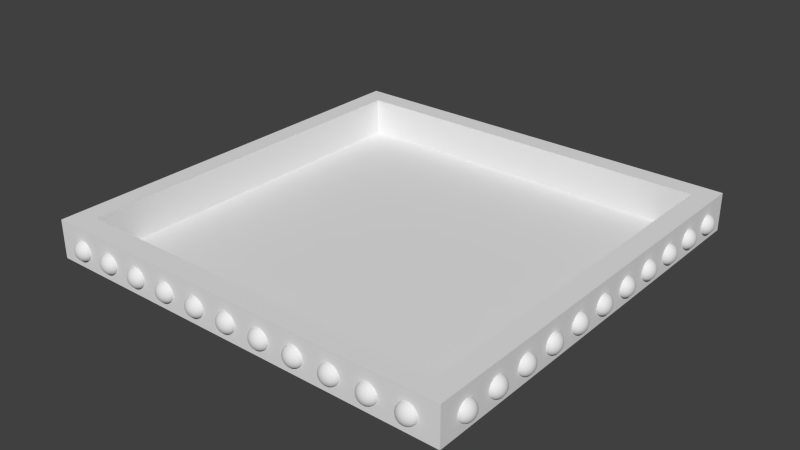 # Source: BedFrame.blend  (saved by Blender 2.73.0; exported with 4.5.12 LTS)
import bpy
from mathutils import Matrix  # noqa: F401  (used for matrix-valued properties, if any)

bpy.ops.wm.read_factory_settings(use_empty=True)
scene = bpy.context.scene
scene.name = 'Scene'

# ---- collections
col_collection_1 = bpy.data.collections.new('Collection 1'); scene.collection.children.link(col_collection_1)

# ---- world
world_world = bpy.data.worlds.new('World'); scene.world = world_world
world_world.color = (0.05088, 0.05088, 0.05088)
world_world.use_sun_shadow = False
world_world.sun_shadow_jitter_overblur = 0.0
world_world.cycles.sampling_method = 'MANUAL'
world_world.cycles.sample_map_resolution = 256

# ---- meshes
me_sphere_003 = bpy.data.meshes.new('Sphere.003')
me_sphere_003.from_pydata([(-0.9808, 0.0, 0.1951), (-1.0, 0.0, 7.55e-08), (-0.9808, 0.0, -0.1951), (-0.9239, 0.0, -0.3827), (-0.8315, 0.0, -0.5556), (-0.7071, 0.0, -0.7071), (-0.5556, 0.0, -0.8315), (-0.3827, 0.0, -0.9239), (-0.1951, 0.0, -0.9808), (-0.9619, 0.1913, 0.1951), (-0.9808, 0.1951, 7.55e-08), (-0.9619, 0.1913, -0.1951), (-0.9061, 0.1802, -0.3827), (-0.8155, 0.1622, -0.5556), (-0.6935, 0.1379, -0.7071), (-0.5449, 0.1084, -0.8315), (-0.3753, 0.07466, -0.9239), (-0.1913, 0.03806, -0.9808), (-0.9061, 0.3753, 0.1951), (-0.9239, 0.3827, 7.55e-08), (-0.9061, 0.3753, -0.1951), (-0.8536, 0.3536, -0.3827), (-0.7682, 0.3182, -0.5556), (-0.6533, 0.2706, -0.7071), (-0.5133, 0.2126, -0.8315), (-0.3536, 0.1464, -0.9239), (-0.1802, 0.07466, -0.9808), (-0.8155, 0.5449, 0.1951), (-0.8315, 0.5556, 7.55e-08), (-0.8155, 0.5449, -0.1951), (-0.7682, 0.5133, -0.3827), (-0.6913, 0.4619, -0.5556), (-0.5879, 0.3928, -0.7071), (-0.4619, 0.3087, -0.8315), (-0.3182, 0.2126, -0.9239), (-0.1622, 0.1084, -0.9808), (-0.6935, 0.6935, 0.1951), (-0.7071, 0.7071, 7.55e-08), (-0.6935, 0.6935, -0.1951), (-0.6533, 0.6533, -0.3827), (-0.5879, 0.5879, -0.5556), (-0.5, 0.5, -0.7071), (-0.3928, 0.3928, -0.8315), (-0.2706, 0.2706, -0.9239), (-0.1379, 0.1379, -0.9808), (-0.5449, 0.8155, 0.1951), (-0.5556, 0.8315, 7.55e-08), (-0.5449, 0.8155, -0.1951), (-0.5133, 0.7682, -0.3827), (-0.4619, 0.6913, -0.5556), (-0.3928, 0.5879, -0.7071), (-0.3087, 0.4619, -0.8315), (-0.2126, 0.3182, -0.9239), (-0.1084, 0.1622, -0.9808), (-0.3753, 0.9061, 0.1951), (-0.3827, 0.9239, 7.55e-08), (-0.3753, 0.9061, -0.1951), (-0.3536, 0.8536, -0.3827), (-0.3182, 0.7682, -0.5556), (-0.2706, 0.6533, -0.7071), (-0.2126, 0.5133, -0.8315), (-0.1464, 0.3536, -0.9239), (-0.07466, 0.1802, -0.9808), (-0.1913, 0.9619, 0.1951), (-0.1951, 0.9808, 7.55e-08), (-0.1913, 0.9619, -0.1951), (-0.1802, 0.9061, -0.3827), (-0.1622, 0.8155, -0.5556), (-0.1379, 0.6935, -0.7071), (-0.1084, 0.5449, -0.8315), (-0.07466, 0.3753, -0.9239), (-0.03806, 0.1913, -0.9808), (3.937e-07, 0.9808, 0.1951), (3.788e-07, 1.0, 7.55e-08), (3.937e-07, 0.9808, -0.1951), (2.298e-07, 0.9239, -0.3827), (3.341e-07, 0.8315, -0.5556), (3.192e-07, 0.7071, -0.7071), (3.415e-07, 0.5556, -0.8315), (3.043e-07, 0.3827, -0.9239), (3.08e-07, 0.1951, -0.9808), (0.1913, 0.9619, 0.1951), (0.1951, 0.9808, 7.55e-08), (0.1913, 0.9619, -0.1951), (0.1802, 0.9061, -0.3827), (0.1622, 0.8155, -0.5556), (0.138, 0.6935, -0.7071), (0.1084, 0.5449, -0.8315), (0.07466, 0.3753, -0.9239), (0.03806, 0.1913, -0.9808), (0.3753, 0.9061, 0.1951), (0.3827, 0.9239, 7.55e-08), (0.3753, 0.9061, -0.1951), (0.3536, 0.8536, -0.3827), (0.3182, 0.7682, -0.5556), (0.2706, 0.6533, -0.7071), (0.2126, 0.5133, -0.8315), (0.1464, 0.3536, -0.9239), (0.07466, 0.1802, -0.9808), (0.5449, 0.8155, 0.1951), (0.5556, 0.8315, 7.55e-08), (0.5449, 0.8155, -0.1951), (0.5133, 0.7682, -0.3827), (0.4619, 0.6913, -0.5556), (0.3928, 0.5879, -0.7071), (0.3087, 0.4619, -0.8315), (0.2126, 0.3182, -0.9239), (0.1084, 0.1622, -0.9808), (0.6935, 0.6935, 0.1951), (0.7071, 0.7071, 7.55e-08), (0.6935, 0.6935, -0.1951), (0.6533, 0.6533, -0.3827), (0.5879, 0.5879, -0.5556), (0.5, 0.5, -0.7071), (0.3928, 0.3928, -0.8315), (0.2706, 0.2706, -0.9239), (0.138, 0.1379, -0.9808), (0.8155, 0.5449, 0.1951), (0.8315, 0.5556, 7.55e-08), (0.8155, 0.5449, -0.1951), (0.7682, 0.5133, -0.3827), (0.6913, 0.4619, -0.5556), (0.5879, 0.3928, -0.7071), (0.4619, 0.3087, -0.8315), (0.3182, 0.2126, -0.9239), (0.1622, 0.1084, -0.9808), (0.9061, 0.3753, 0.1951), (0.9239, 0.3827, 7.55e-08), (0.9061, 0.3753, -0.1951), (0.8536, 0.3536, -0.3827), (0.7682, 0.3182, -0.5556), (0.6533, 0.2706, -0.7071), (0.5133, 0.2126, -0.8315), (0.3536, 0.1464, -0.9239), (0.1802, 0.07466, -0.9808), (0.9619, 0.1913, 0.1951), (0.9808, 0.1951, 7.55e-08), (0.9619, 0.1913, -0.1951), (0.9061, 0.1802, -0.3827), (0.8155, 0.1622, -0.5556), (0.6935, 0.1379, -0.7071), (0.5449, 0.1084, -0.8315), (0.3753, 0.07466, -0.9239), (0.1913, 0.03806, -0.9808), (0.9808, -8.544e-08, 0.1951), (1.0, -1.003e-07, 7.55e-08), (0.9808, -8.544e-08, -0.1951), (0.9239, 6.357e-08, -0.3827), (0.8315, -8.544e-08, -0.5556), (0.7071, -2.584e-08, -0.7071), (0.5556, -1.094e-08, -0.8315), (0.3827, 3.964e-09, -0.9239), (0.1951, 3.964e-09, -0.9808), (0.9619, -0.1913, 0.1951), (0.9808, -0.1951, 7.55e-08), (0.9619, -0.1913, -0.1951), (0.9061, -0.1802, -0.3827), (0.8155, -0.1622, -0.5556), (0.6935, -0.1379, -0.7071), (0.5449, -0.1084, -0.8315), (0.3753, -0.07466, -0.9239), (0.1913, -0.03806, -0.9808), (0.9061, -0.3753, 0.1951), (0.9239, -0.3827, 7.55e-08), (0.9061, -0.3753, -0.1951), (0.8536, -0.3536, -0.3827), (0.7682, -0.3182, -0.5556), (0.6533, -0.2706, -0.7071), (0.5133, -0.2126, -0.8315), (0.3536, -0.1464, -0.9239), (0.1802, -0.07466, -0.9808), (0.8155, -0.5449, 0.1951), (0.8315, -0.5556, 7.55e-08), (0.8155, -0.5449, -0.1951), (0.7682, -0.5133, -0.3827), (0.6913, -0.4619, -0.5556), (0.5879, -0.3928, -0.7071), (0.4619, -0.3087, -0.8315), (0.3182, -0.2126, -0.9239), (0.1622, -0.1084, -0.9808), (0.6935, -0.6935, 0.1951), (0.7071, -0.7071, 7.55e-08), (0.6935, -0.6935, -0.1951), (0.6533, -0.6533, -0.3827), (0.5879, -0.5879, -0.5556), (0.5, -0.5, -0.7071), (0.3928, -0.3928, -0.8315), (0.2706, -0.2706, -0.9239), (0.1379, -0.1379, -0.9808), (0.5449, -0.8155, 0.1951), (0.5556, -0.8315, 7.55e-08), (0.5449, -0.8155, -0.1951), (0.5133, -0.7682, -0.3827), (0.4619, -0.6913, -0.5556), (0.3928, -0.5879, -0.7071), (0.3087, -0.4619, -0.8315), (0.2126, -0.3182, -0.9239), (0.1084, -0.1622, -0.9808), (3.258e-07, 0.0, -1.0), (0.3753, -0.9061, 0.1951), (0.3827, -0.9239, 7.55e-08), (0.3753, -0.9061, -0.1951), (0.3536, -0.8536, -0.3827), (0.3182, -0.7682, -0.5556), (0.2706, -0.6533, -0.7071), (0.2126, -0.5133, -0.8315), (0.1464, -0.3536, -0.9239), (0.07466, -0.1802, -0.9808), (0.1913, -0.9619, 0.1951), (0.1951, -0.9808, 7.55e-08), (0.1913, -0.9619, -0.1951), (0.1802, -0.9061, -0.3827), (0.1622, -0.8155, -0.5556), (0.1379, -0.6935, -0.7071), (0.1084, -0.5449, -0.8315), (0.07466, -0.3753, -0.9239), (0.03806, -0.1913, -0.9808), (9.567e-08, -0.9808, 0.1951), (1.404e-07, -1.0, 7.55e-08), (9.567e-08, -0.9808, -0.1951), (3.192e-07, -0.9239, -0.3827), (1.404e-07, -0.8315, -0.5556), (1.851e-07, -0.7071, -0.7071), (2.596e-07, -0.5556, -0.8315), (2.521e-07, -0.3827, -0.9239), (3.155e-07, -0.1951, -0.9808), (-0.1913, -0.9619, 0.1951), (-0.1951, -0.9808, 7.55e-08), (-0.1913, -0.9619, -0.1951), (-0.1802, -0.9061, -0.3827), (-0.1622, -0.8155, -0.5556), (-0.1379, -0.6935, -0.7071), (-0.1084, -0.5449, -0.8315), (-0.07466, -0.3753, -0.9239), (-0.03806, -0.1913, -0.9808), (-0.3753, -0.9061, 0.1951), (-0.3827, -0.9239, 7.55e-08), (-0.3753, -0.9061, -0.1951), (-0.3536, -0.8536, -0.3827), (-0.3182, -0.7682, -0.5556), (-0.2706, -0.6533, -0.7071), (-0.2126, -0.5133, -0.8315), (-0.1464, -0.3536, -0.9239), (-0.07466, -0.1802, -0.9808), (-0.5449, -0.8155, 0.1951), (-0.5556, -0.8315, 7.55e-08), (-0.5449, -0.8155, -0.1951), (-0.5133, -0.7682, -0.3827), (-0.4619, -0.6913, -0.5556), (-0.3928, -0.5879, -0.7071), (-0.3087, -0.4619, -0.8315), (-0.2126, -0.3182, -0.9239), (-0.1084, -0.1622, -0.9808), (-0.6935, -0.6935, 0.1951), (-0.7071, -0.7071, 7.55e-08), (-0.6935, -0.6935, -0.1951), (-0.6533, -0.6533, -0.3827), (-0.5879, -0.5879, -0.5556), (-0.5, -0.5, -0.7071), (-0.3928, -0.3928, -0.8315), (-0.2706, -0.2706, -0.9239), (-0.1379, -0.1379, -0.9808), (-0.8155, -0.5449, 0.1951), (-0.8315, -0.5556, 7.55e-08), (-0.8155, -0.5449, -0.1951), (-0.7682, -0.5133, -0.3827), (-0.6913, -0.4619, -0.5556), (-0.5879, -0.3928, -0.7071), (-0.4619, -0.3087, -0.8315), (-0.3182, -0.2126, -0.9239), (-0.1622, -0.1084, -0.9808), (-0.9061, -0.3753, 0.1951), (-0.9239, -0.3827, 7.55e-08), (-0.9061, -0.3753, -0.1951), (-0.8536, -0.3536, -0.3827), (-0.7682, -0.3182, -0.5556), (-0.6533, -0.2706, -0.7071), (-0.5133, -0.2126, -0.8315), (-0.3536, -0.1464, -0.9239), (-0.1802, -0.07466, -0.9808), (-0.9619, -0.1913, 0.1951), (-0.9808, -0.1951, 7.55e-08), (-0.9619, -0.1913, -0.1951), (-0.9061, -0.1802, -0.3827), (-0.8155, -0.1622, -0.5556), (-0.6935, -0.1379, -0.7071), (-0.5449, -0.1084, -0.8315), (-0.3753, -0.07466, -0.9239), (-0.1913, -0.03806, -0.9808), (0.2043, -0.6734, -0.7071), (0.2402, -0.7918, -0.5556), (0.2669, -0.8798, -0.3827), (0.2833, -0.934, -0.1951), (0.2889, -0.9523, 7.55e-08), (0.2833, -0.934, 0.1951), (0.05636, -0.1858, -0.9808), (0.1106, -0.3644, -0.9239), (0.1605, -0.5291, -0.8315)], [], [(8, 7, 16, 17), (6, 5, 14, 15), (4, 3, 12, 13), (2, 1, 10, 11), (7, 6, 15, 16), (5, 4, 13, 14), (3, 2, 11, 12), (1, 0, 9, 10), (14, 13, 22, 23), (12, 11, 20, 21), (10, 9, 18, 19), (17, 16, 25, 26), (15, 14, 23, 24), (13, 12, 21, 22), (11, 10, 19, 20), (16, 15, 24, 25), (23, 22, 31, 32), (21, 20, 29, 30), (19, 18, 27, 28), (26, 25, 34, 35), (24, 23, 32, 33), (22, 21, 30, 31), (20, 19, 28, 29), (25, 24, 33, 34), (32, 31, 40, 41), (30, 29, 38, 39), (28, 27, 36, 37), (35, 34, 43, 44), (33, 32, 41, 42), (31, 30, 39, 40), (29, 28, 37, 38), (34, 33, 42, 43), (41, 40, 49, 50), (39, 38, 47, 48), (37, 36, 45, 46), (44, 43, 52, 53), (42, 41, 50, 51), (40, 39, 48, 49), (38, 37, 46, 47), (43, 42, 51, 52), (50, 49, 58, 59), (48, 47, 56, 57), (46, 45, 54, 55), (53, 52, 61, 62), (51, 50, 59, 60), (49, 48, 57, 58), (47, 46, 55, 56), (52, 51, 60, 61), (59, 58, 67, 68), (57, 56, 65, 66), (55, 54, 63, 64), (62, 61, 70, 71), (60, 59, 68, 69), (58, 57, 66, 67), (56, 55, 64, 65), (61, 60, 69, 70), (68, 67, 76, 77), (66, 65, 74, 75), (64, 63, 72, 73), (71, 70, 79, 80), (69, 68, 77, 78), (67, 66, 75, 76), (65, 64, 73, 74), (70, 69, 78, 79), (77, 76, 85, 86), (75, 74, 83, 84), (73, 72, 81, 82), (80, 79, 88, 89), (78, 77, 86, 87), (76, 75, 84, 85), (74, 73, 82, 83), (79, 78, 87, 88), (86, 85, 94, 95), (84, 83, 92, 93), (82, 81, 90, 91), (89, 88, 97, 98), (87, 86, 95, 96), (85, 84, 93, 94), (83, 82, 91, 92), (88, 87, 96, 97), (95, 94, 103, 104), (93, 92, 101, 102), (91, 90, 99, 100), (98, 97, 106, 107), (96, 95, 104, 105), (94, 93, 102, 103), (92, 91, 100, 101), (97, 96, 105, 106), (104, 103, 112, 113), (102, 101, 110, 111), (100, 99, 108, 109), (107, 106, 115, 116), (105, 104, 113, 114), (103, 102, 111, 112), (101, 100, 109, 110), (106, 105, 114, 115), (113, 112, 121, 122), (111, 110, 119, 120), (109, 108, 117, 118), (116, 115, 124, 125), (114, 113, 122, 123), (112, 111, 120, 121), (110, 109, 118, 119), (115, 114, 123, 124), (122, 121, 130, 131), (120, 119, 128, 129), (118, 117, 126, 127), (125, 124, 133, 134), (123, 122, 131, 132), (121, 120, 129, 130), (119, 118, 127, 128), (124, 123, 132, 133), (131, 130, 139, 140), (129, 128, 137, 138), (134, 133, 142, 143), (132, 131, 140, 141), (130, 129, 138, 139), (128, 127, 136, 137), (133, 132, 141, 142), (140, 139, 148, 149), (138, 137, 146, 147), (143, 142, 151, 152), (141, 140, 149, 150), (139, 138, 147, 148), (137, 136, 145, 146), (142, 141, 150, 151), (149, 148, 157, 158), (147, 146, 155, 156), (145, 144, 153, 154), (152, 151, 160, 161), (150, 149, 158, 159), (148, 147, 156, 157), (146, 145, 154, 155), (151, 150, 159, 160), (158, 157, 166, 167), (156, 155, 164, 165), (154, 153, 162, 163), (161, 160, 169, 170), (159, 158, 167, 168), (157, 156, 165, 166), (155, 154, 163, 164), (160, 159, 168, 169), (167, 166, 175, 176), (165, 164, 173, 174), (163, 162, 171, 172), (170, 169, 178, 179), (168, 167, 176, 177), (166, 165, 174, 175), (164, 163, 172, 173), (169, 168, 177, 178), (176, 175, 184, 185), (174, 173, 182, 183), (172, 171, 180, 181), (179, 178, 187, 188), (177, 176, 185, 186), (175, 174, 183, 184), (173, 172, 181, 182), (178, 177, 186, 187), (185, 184, 193, 194), (183, 182, 191, 192), (181, 180, 189, 190), (188, 187, 196, 197), (186, 185, 194, 195), (184, 183, 192, 193), (182, 181, 190, 191), (187, 186, 195, 196), (194, 193, 203, 204), (192, 191, 201, 202), (190, 189, 199, 200), (197, 196, 206, 207), (195, 194, 204, 205), (193, 192, 202, 203), (191, 190, 200, 201), (196, 195, 205, 206), (289, 290, 212, 213), (291, 292, 210, 211), (293, 294, 208, 209), (295, 296, 215, 216), (297, 289, 213, 214), (290, 291, 211, 212), (292, 293, 209, 210), (296, 297, 214, 215), (213, 212, 221, 222), (211, 210, 219, 220), (209, 208, 217, 218), (216, 215, 224, 225), (214, 213, 222, 223), (212, 211, 220, 221), (210, 209, 218, 219), (215, 214, 223, 224), (222, 221, 230, 231), (220, 219, 228, 229), (218, 217, 226, 227), (225, 224, 233, 234), (223, 222, 231, 232), (221, 220, 229, 230), (219, 218, 227, 228), (224, 223, 232, 233), (231, 230, 239, 240), (229, 228, 237, 238), (227, 226, 235, 236), (234, 233, 242, 243), (232, 231, 240, 241), (230, 229, 238, 239), (228, 227, 236, 237), (233, 232, 241, 242), (240, 239, 248, 249), (238, 237, 246, 247), (236, 235, 244, 245), (243, 242, 251, 252), (241, 240, 249, 250), (239, 238, 247, 248), (237, 236, 245, 246), (242, 241, 250, 251), (249, 248, 257, 258), (247, 246, 255, 256), (245, 244, 253, 254), (252, 251, 260, 261), (250, 249, 258, 259), (248, 247, 256, 257), (246, 245, 254, 255), (251, 250, 259, 260), (258, 257, 266, 267), (256, 255, 264, 265), (254, 253, 262, 263), (261, 260, 269, 270), (259, 258, 267, 268), (257, 256, 265, 266), (255, 254, 263, 264), (260, 259, 268, 269), (267, 266, 275, 276), (265, 264, 273, 274), (263, 262, 271, 272), (270, 269, 278, 279), (268, 267, 276, 277), (266, 265, 274, 275), (264, 263, 272, 273), (269, 268, 277, 278), (276, 275, 284, 285), (274, 273, 282, 283), (272, 271, 280, 281), (0, 280, 271, 262, 253, 244, 235, 226, 217, 208, 294, 199, 189, 180, 171, 162, 153, 144, 135, 126, 117, 108, 99, 90, 81, 72, 63, 54, 45, 36, 27, 18, 9), (279, 278, 287, 288), (277, 276, 285, 286), (275, 274, 283, 284), (273, 272, 281, 282), (136, 135, 144, 145), (278, 277, 286, 287), (198, 8, 17), (198, 17, 26), (198, 26, 35), (198, 35, 44), (198, 44, 53), (198, 53, 62), (198, 62, 71), (198, 71, 80), (198, 80, 89), (198, 89, 98), (198, 98, 107), (198, 107, 116), (198, 116, 125), (198, 125, 134), (198, 134, 143), (198, 143, 152), (198, 152, 161), (198, 161, 170), (198, 170, 179), (198, 179, 188), (198, 188, 197), (198, 197, 207), (198, 207, 295, 216), (198, 216, 225), (198, 225, 234), (198, 234, 243), (198, 243, 252), (198, 252, 261), (198, 261, 270), (198, 270, 279), (198, 279, 288), (136, 127, 126, 135), (285, 284, 4, 5), (283, 282, 2, 3), (281, 280, 0, 1), (288, 287, 7, 8), (286, 285, 5, 6), (284, 283, 3, 4), (282, 281, 1, 2), (198, 288, 8), (287, 286, 6, 7), (206, 205, 297, 296), (201, 200, 293, 292), (203, 202, 291, 290), (205, 204, 289, 297), (207, 206, 296, 295), (200, 199, 294, 293), (202, 201, 292, 291), (204, 203, 290, 289)])
me_sphere_003.use_remesh_preserve_volume = False
me_sphere_003.use_remesh_preserve_attributes = False
me_sphere_003.use_mirror_vertex_groups = False
me_sphere_003.update()
me_sphere_002 = bpy.data.meshes.new('Sphere.002')
me_sphere_002.from_pydata([(-0.9808, 0.0, 0.1951), (-1.0, 0.0, 7.55e-08), (-0.9808, 0.0, -0.1951), (-0.9239, 0.0, -0.3827), (-0.8315, 0.0, -0.5556), (-0.7071, 0.0, -0.7071), (-0.5556, 0.0, -0.8315), (-0.3827, 0.0, -0.9239), (-0.1951, 0.0, -0.9808), (-0.9619, 0.1913, 0.1951), (-0.9808, 0.1951, 7.55e-08), (-0.9619, 0.1913, -0.1951), (-0.9061, 0.1802, -0.3827), (-0.8155, 0.1622, -0.5556), (-0.6935, 0.1379, -0.7071), (-0.5449, 0.1084, -0.8315), (-0.3753, 0.07466, -0.9239), (-0.1913, 0.03806, -0.9808), (-0.9061, 0.3753, 0.1951), (-0.9239, 0.3827, 7.55e-08), (-0.9061, 0.3753, -0.1951), (-0.8536, 0.3536, -0.3827), (-0.7682, 0.3182, -0.5556), (-0.6533, 0.2706, -0.7071), (-0.5133, 0.2126, -0.8315), (-0.3536, 0.1464, -0.9239), (-0.1802, 0.07466, -0.9808), (-0.8155, 0.5449, 0.1951), (-0.8315, 0.5556, 7.55e-08), (-0.8155, 0.5449, -0.1951), (-0.7682, 0.5133, -0.3827), (-0.6913, 0.4619, -0.5556), (-0.5879, 0.3928, -0.7071), (-0.4619, 0.3087, -0.8315), (-0.3182, 0.2126, -0.9239), (-0.1622, 0.1084, -0.9808), (-0.6935, 0.6935, 0.1951), (-0.7071, 0.7071, 7.55e-08), (-0.6935, 0.6935, -0.1951), (-0.6533, 0.6533, -0.3827), (-0.5879, 0.5879, -0.5556), (-0.5, 0.5, -0.7071), (-0.3928, 0.3928, -0.8315), (-0.2706, 0.2706, -0.9239), (-0.1379, 0.1379, -0.9808), (-0.5449, 0.8155, 0.1951), (-0.5556, 0.8315, 7.55e-08), (-0.5449, 0.8155, -0.1951), (-0.5133, 0.7682, -0.3827), (-0.4619, 0.6913, -0.5556), (-0.3928, 0.5879, -0.7071), (-0.3087, 0.4619, -0.8315), (-0.2126, 0.3182, -0.9239), (-0.1084, 0.1622, -0.9808), (-0.3753, 0.9061, 0.1951), (-0.3827, 0.9239, 7.55e-08), (-0.3753, 0.9061, -0.1951), (-0.3536, 0.8536, -0.3827), (-0.3182, 0.7682, -0.5556), (-0.2706, 0.6533, -0.7071), (-0.2126, 0.5133, -0.8315), (-0.1464, 0.3536, -0.9239), (-0.07466, 0.1802, -0.9808), (-0.1913, 0.9619, 0.1951), (-0.1951, 0.9808, 7.55e-08), (-0.1913, 0.9619, -0.1951), (-0.1802, 0.9061, -0.3827), (-0.1622, 0.8155, -0.5556), (-0.1379, 0.6935, -0.7071), (-0.1084, 0.5449, -0.8315), (-0.07466, 0.3753, -0.9239), (-0.03806, 0.1913, -0.9808), (3.937e-07, 0.9808, 0.1951), (3.788e-07, 1.0, 7.55e-08), (3.937e-07, 0.9808, -0.1951), (2.298e-07, 0.9239, -0.3827), (3.341e-07, 0.8315, -0.5556), (3.192e-07, 0.7071, -0.7071), (3.415e-07, 0.5556, -0.8315), (3.043e-07, 0.3827, -0.9239), (3.08e-07, 0.1951, -0.9808), (0.1913, 0.9619, 0.1951), (0.1951, 0.9808, 7.55e-08), (0.1913, 0.9619, -0.1951), (0.1802, 0.9061, -0.3827), (0.1622, 0.8155, -0.5556), (0.138, 0.6935, -0.7071), (0.1084, 0.5449, -0.8315), (0.07466, 0.3753, -0.9239), (0.03806, 0.1913, -0.9808), (0.3753, 0.9061, 0.1951), (0.3827, 0.9239, 7.55e-08), (0.3753, 0.9061, -0.1951), (0.3536, 0.8536, -0.3827), (0.3182, 0.7682, -0.5556), (0.2706, 0.6533, -0.7071), (0.2126, 0.5133, -0.8315), (0.1464, 0.3536, -0.9239), (0.07466, 0.1802, -0.9808), (0.5449, 0.8155, 0.1951), (0.5556, 0.8315, 7.55e-08), (0.5449, 0.8155, -0.1951), (0.5133, 0.7682, -0.3827), (0.4619, 0.6913, -0.5556), (0.3928, 0.5879, -0.7071), (0.3087, 0.4619, -0.8315), (0.2126, 0.3182, -0.9239), (0.1084, 0.1622, -0.9808), (0.6935, 0.6935, 0.1951), (0.7071, 0.7071, 7.55e-08), (0.6935, 0.6935, -0.1951), (0.6533, 0.6533, -0.3827), (0.5879, 0.5879, -0.5556), (0.5, 0.5, -0.7071), (0.3928, 0.3928, -0.8315), (0.2706, 0.2706, -0.9239), (0.138, 0.1379, -0.9808), (0.8155, 0.5449, 0.1951), (0.8315, 0.5556, 7.55e-08), (0.8155, 0.5449, -0.1951), (0.7682, 0.5133, -0.3827), (0.6913, 0.4619, -0.5556), (0.5879, 0.3928, -0.7071), (0.4619, 0.3087, -0.8315), (0.3182, 0.2126, -0.9239), (0.1622, 0.1084, -0.9808), (0.9061, 0.3753, 0.1951), (0.9239, 0.3827, 7.55e-08), (0.9061, 0.3753, -0.1951), (0.8536, 0.3536, -0.3827), (0.7682, 0.3182, -0.5556), (0.6533, 0.2706, -0.7071), (0.5133, 0.2126, -0.8315), (0.3536, 0.1464, -0.9239), (0.1802, 0.07466, -0.9808), (0.9619, 0.1913, 0.1951), (0.9808, 0.1951, 7.55e-08), (0.9619, 0.1913, -0.1951), (0.9061, 0.1802, -0.3827), (0.8155, 0.1622, -0.5556), (0.6935, 0.1379, -0.7071), (0.5449, 0.1084, -0.8315), (0.3753, 0.07466, -0.9239), (0.1913, 0.03806, -0.9808), (0.9808, -8.544e-08, 0.1951), (1.0, -1.003e-07, 7.55e-08), (0.9808, -8.544e-08, -0.1951), (0.9239, 6.357e-08, -0.3827), (0.8315, -8.544e-08, -0.5556), (0.7071, -2.584e-08, -0.7071), (0.5556, -1.094e-08, -0.8315), (0.3827, 3.964e-09, -0.9239), (0.1951, 3.964e-09, -0.9808), (0.9619, -0.1913, 0.1951), (0.9808, -0.1951, 7.55e-08), (0.9619, -0.1913, -0.1951), (0.9061, -0.1802, -0.3827), (0.8155, -0.1622, -0.5556), (0.6935, -0.1379, -0.7071), (0.5449, -0.1084, -0.8315), (0.3753, -0.07466, -0.9239), (0.1913, -0.03806, -0.9808), (0.9061, -0.3753, 0.1951), (0.9239, -0.3827, 7.55e-08), (0.9061, -0.3753, -0.1951), (0.8536, -0.3536, -0.3827), (0.7682, -0.3182, -0.5556), (0.6533, -0.2706, -0.7071), (0.5133, -0.2126, -0.8315), (0.3536, -0.1464, -0.9239), (0.1802, -0.07466, -0.9808), (0.8155, -0.5449, 0.1951), (0.8315, -0.5556, 7.55e-08), (0.8155, -0.5449, -0.1951), (0.7682, -0.5133, -0.3827), (0.6913, -0.4619, -0.5556), (0.5879, -0.3928, -0.7071), (0.4619, -0.3087, -0.8315), (0.3182, -0.2126, -0.9239), (0.1622, -0.1084, -0.9808), (0.6935, -0.6935, 0.1951), (0.7071, -0.7071, 7.55e-08), (0.6935, -0.6935, -0.1951), (0.6533, -0.6533, -0.3827), (0.5879, -0.5879, -0.5556), (0.5, -0.5, -0.7071), (0.3928, -0.3928, -0.8315), (0.2706, -0.2706, -0.9239), (0.1379, -0.1379, -0.9808), (0.5449, -0.8155, 0.1951), (0.5556, -0.8315, 7.55e-08), (0.5449, -0.8155, -0.1951), (0.5133, -0.7682, -0.3827), (0.4619, -0.6913, -0.5556), (0.3928, -0.5879, -0.7071), (0.3087, -0.4619, -0.8315), (0.2126, -0.3182, -0.9239), (0.1084, -0.1622, -0.9808), (3.258e-07, 0.0, -1.0), (0.3753, -0.9061, 0.1951), (0.3827, -0.9239, 7.55e-08), (0.3753, -0.9061, -0.1951), (0.3536, -0.8536, -0.3827), (0.3182, -0.7682, -0.5556), (0.2706, -0.6533, -0.7071), (0.2126, -0.5133, -0.8315), (0.1464, -0.3536, -0.9239), (0.07466, -0.1802, -0.9808), (0.1913, -0.9619, 0.1951), (0.1951, -0.9808, 7.55e-08), (0.1913, -0.9619, -0.1951), (0.1802, -0.9061, -0.3827), (0.1622, -0.8155, -0.5556), (0.1379, -0.6935, -0.7071), (0.1084, -0.5449, -0.8315), (0.07466, -0.3753, -0.9239), (0.03806, -0.1913, -0.9808), (9.567e-08, -0.9808, 0.1951), (1.404e-07, -1.0, 7.55e-08), (9.567e-08, -0.9808, -0.1951), (3.192e-07, -0.9239, -0.3827), (1.404e-07, -0.8315, -0.5556), (1.851e-07, -0.7071, -0.7071), (2.596e-07, -0.5556, -0.8315), (2.521e-07, -0.3827, -0.9239), (3.155e-07, -0.1951, -0.9808), (-0.1913, -0.9619, 0.1951), (-0.1951, -0.9808, 7.55e-08), (-0.1913, -0.9619, -0.1951), (-0.1802, -0.9061, -0.3827), (-0.1622, -0.8155, -0.5556), (-0.1379, -0.6935, -0.7071), (-0.1084, -0.5449, -0.8315), (-0.07466, -0.3753, -0.9239), (-0.03806, -0.1913, -0.9808), (-0.3753, -0.9061, 0.1951), (-0.3827, -0.9239, 7.55e-08), (-0.3753, -0.9061, -0.1951), (-0.3536, -0.8536, -0.3827), (-0.3182, -0.7682, -0.5556), (-0.2706, -0.6533, -0.7071), (-0.2126, -0.5133, -0.8315), (-0.1464, -0.3536, -0.9239), (-0.07466, -0.1802, -0.9808), (-0.5449, -0.8155, 0.1951), (-0.5556, -0.8315, 7.55e-08), (-0.5449, -0.8155, -0.1951), (-0.5133, -0.7682, -0.3827), (-0.4619, -0.6913, -0.5556), (-0.3928, -0.5879, -0.7071), (-0.3087, -0.4619, -0.8315), (-0.2126, -0.3182, -0.9239), (-0.1084, -0.1622, -0.9808), (-0.6935, -0.6935, 0.1951), (-0.7071, -0.7071, 7.55e-08), (-0.6935, -0.6935, -0.1951), (-0.6533, -0.6533, -0.3827), (-0.5879, -0.5879, -0.5556), (-0.5, -0.5, -0.7071), (-0.3928, -0.3928, -0.8315), (-0.2706, -0.2706, -0.9239), (-0.1379, -0.1379, -0.9808), (-0.8155, -0.5449, 0.1951), (-0.8315, -0.5556, 7.55e-08), (-0.8155, -0.5449, -0.1951), (-0.7682, -0.5133, -0.3827), (-0.6913, -0.4619, -0.5556), (-0.5879, -0.3928, -0.7071), (-0.4619, -0.3087, -0.8315), (-0.3182, -0.2126, -0.9239), (-0.1622, -0.1084, -0.9808), (-0.9061, -0.3753, 0.1951), (-0.9239, -0.3827, 7.55e-08), (-0.9061, -0.3753, -0.1951), (-0.8536, -0.3536, -0.3827), (-0.7682, -0.3182, -0.5556), (-0.6533, -0.2706, -0.7071), (-0.5133, -0.2126, -0.8315), (-0.3536, -0.1464, -0.9239), (-0.1802, -0.07466, -0.9808), (-0.9619, -0.1913, 0.1951), (-0.9808, -0.1951, 7.55e-08), (-0.9619, -0.1913, -0.1951), (-0.9061, -0.1802, -0.3827), (-0.8155, -0.1622, -0.5556), (-0.6935, -0.1379, -0.7071), (-0.5449, -0.1084, -0.8315), (-0.3753, -0.07466, -0.9239), (-0.1913, -0.03806, -0.9808), (0.2043, -0.6734, -0.7071), (0.2402, -0.7918, -0.5556), (0.2669, -0.8798, -0.3827), (0.2833, -0.934, -0.1951), (0.2889, -0.9523, 7.55e-08), (0.2833, -0.934, 0.1951), (0.05636, -0.1858, -0.9808), (0.1106, -0.3644, -0.9239), (0.1605, -0.5291, -0.8315)], [], [(8, 7, 16, 17), (6, 5, 14, 15), (4, 3, 12, 13), (2, 1, 10, 11), (7, 6, 15, 16), (5, 4, 13, 14), (3, 2, 11, 12), (1, 0, 9, 10), (14, 13, 22, 23), (12, 11, 20, 21), (10, 9, 18, 19), (17, 16, 25, 26), (15, 14, 23, 24), (13, 12, 21, 22), (11, 10, 19, 20), (16, 15, 24, 25), (23, 22, 31, 32), (21, 20, 29, 30), (19, 18, 27, 28), (26, 25, 34, 35), (24, 23, 32, 33), (22, 21, 30, 31), (20, 19, 28, 29), (25, 24, 33, 34), (32, 31, 40, 41), (30, 29, 38, 39), (28, 27, 36, 37), (35, 34, 43, 44), (33, 32, 41, 42), (31, 30, 39, 40), (29, 28, 37, 38), (34, 33, 42, 43), (41, 40, 49, 50), (39, 38, 47, 48), (37, 36, 45, 46), (44, 43, 52, 53), (42, 41, 50, 51), (40, 39, 48, 49), (38, 37, 46, 47), (43, 42, 51, 52), (50, 49, 58, 59), (48, 47, 56, 57), (46, 45, 54, 55), (53, 52, 61, 62), (51, 50, 59, 60), (49, 48, 57, 58), (47, 46, 55, 56), (52, 51, 60, 61), (59, 58, 67, 68), (57, 56, 65, 66), (55, 54, 63, 64), (62, 61, 70, 71), (60, 59, 68, 69), (58, 57, 66, 67), (56, 55, 64, 65), (61, 60, 69, 70), (68, 67, 76, 77), (66, 65, 74, 75), (64, 63, 72, 73), (71, 70, 79, 80), (69, 68, 77, 78), (67, 66, 75, 76), (65, 64, 73, 74), (70, 69, 78, 79), (77, 76, 85, 86), (75, 74, 83, 84), (73, 72, 81, 82), (80, 79, 88, 89), (78, 77, 86, 87), (76, 75, 84, 85), (74, 73, 82, 83), (79, 78, 87, 88), (86, 85, 94, 95), (84, 83, 92, 93), (82, 81, 90, 91), (89, 88, 97, 98), (87, 86, 95, 96), (85, 84, 93, 94), (83, 82, 91, 92), (88, 87, 96, 97), (95, 94, 103, 104), (93, 92, 101, 102), (91, 90, 99, 100), (98, 97, 106, 107), (96, 95, 104, 105), (94, 93, 102, 103), (92, 91, 100, 101), (97, 96, 105, 106), (104, 103, 112, 113), (102, 101, 110, 111), (100, 99, 108, 109), (107, 106, 115, 116), (105, 104, 113, 114), (103, 102, 111, 112), (101, 100, 109, 110), (106, 105, 114, 115), (113, 112, 121, 122), (111, 110, 119, 120), (109, 108, 117, 118), (116, 115, 124, 125), (114, 113, 122, 123), (112, 111, 120, 121), (110, 109, 118, 119), (115, 114, 123, 124), (122, 121, 130, 131), (120, 119, 128, 129), (118, 117, 126, 127), (125, 124, 133, 134), (123, 122, 131, 132), (121, 120, 129, 130), (119, 118, 127, 128), (124, 123, 132, 133), (131, 130, 139, 140), (129, 128, 137, 138), (134, 133, 142, 143), (132, 131, 140, 141), (130, 129, 138, 139), (128, 127, 136, 137), (133, 132, 141, 142), (140, 139, 148, 149), (138, 137, 146, 147), (143, 142, 151, 152), (141, 140, 149, 150), (139, 138, 147, 148), (137, 136, 145, 146), (142, 141, 150, 151), (149, 148, 157, 158), (147, 146, 155, 156), (145, 144, 153, 154), (152, 151, 160, 161), (150, 149, 158, 159), (148, 147, 156, 157), (146, 145, 154, 155), (151, 150, 159, 160), (158, 157, 166, 167), (156, 155, 164, 165), (154, 153, 162, 163), (161, 160, 169, 170), (159, 158, 167, 168), (157, 156, 165, 166), (155, 154, 163, 164), (160, 159, 168, 169), (167, 166, 175, 176), (165, 164, 173, 174), (163, 162, 171, 172), (170, 169, 178, 179), (168, 167, 176, 177), (166, 165, 174, 175), (164, 163, 172, 173), (169, 168, 177, 178), (176, 175, 184, 185), (174, 173, 182, 183), (172, 171, 180, 181), (179, 178, 187, 188), (177, 176, 185, 186), (175, 174, 183, 184), (173, 172, 181, 182), (178, 177, 186, 187), (185, 184, 193, 194), (183, 182, 191, 192), (181, 180, 189, 190), (188, 187, 196, 197), (186, 185, 194, 195), (184, 183, 192, 193), (182, 181, 190, 191), (187, 186, 195, 196), (194, 193, 203, 204), (192, 191, 201, 202), (190, 189, 199, 200), (197, 196, 206, 207), (195, 194, 204, 205), (193, 192, 202, 203), (191, 190, 200, 201), (196, 195, 205, 206), (289, 290, 212, 213), (291, 292, 210, 211), (293, 294, 208, 209), (295, 296, 215, 216), (297, 289, 213, 214), (290, 291, 211, 212), (292, 293, 209, 210), (296, 297, 214, 215), (213, 212, 221, 222), (211, 210, 219, 220), (209, 208, 217, 218), (216, 215, 224, 225), (214, 213, 222, 223), (212, 211, 220, 221), (210, 209, 218, 219), (215, 214, 223, 224), (222, 221, 230, 231), (220, 219, 228, 229), (218, 217, 226, 227), (225, 224, 233, 234), (223, 222, 231, 232), (221, 220, 229, 230), (219, 218, 227, 228), (224, 223, 232, 233), (231, 230, 239, 240), (229, 228, 237, 238), (227, 226, 235, 236), (234, 233, 242, 243), (232, 231, 240, 241), (230, 229, 238, 239), (228, 227, 236, 237), (233, 232, 241, 242), (240, 239, 248, 249), (238, 237, 246, 247), (236, 235, 244, 245), (243, 242, 251, 252), (241, 240, 249, 250), (239, 238, 247, 248), (237, 236, 245, 246), (242, 241, 250, 251), (249, 248, 257, 258), (247, 246, 255, 256), (245, 244, 253, 254), (252, 251, 260, 261), (250, 249, 258, 259), (248, 247, 256, 257), (246, 245, 254, 255), (251, 250, 259, 260), (258, 257, 266, 267), (256, 255, 264, 265), (254, 253, 262, 263), (261, 260, 269, 270), (259, 258, 267, 268), (257, 256, 265, 266), (255, 254, 263, 264), (260, 259, 268, 269), (267, 266, 275, 276), (265, 264, 273, 274), (263, 262, 271, 272), (270, 269, 278, 279), (268, 267, 276, 277), (266, 265, 274, 275), (264, 263, 272, 273), (269, 268, 277, 278), (276, 275, 284, 285), (274, 273, 282, 283), (272, 271, 280, 281), (0, 280, 271, 262, 253, 244, 235, 226, 217, 208, 294, 199, 189, 180, 171, 162, 153, 144, 135, 126, 117, 108, 99, 90, 81, 72, 63, 54, 45, 36, 27, 18, 9), (279, 278, 287, 288), (277, 276, 285, 286), (275, 274, 283, 284), (273, 272, 281, 282), (136, 135, 144, 145), (278, 277, 286, 287), (198, 8, 17), (198, 17, 26), (198, 26, 35), (198, 35, 44), (198, 44, 53), (198, 53, 62), (198, 62, 71), (198, 71, 80), (198, 80, 89), (198, 89, 98), (198, 98, 107), (198, 107, 116), (198, 116, 125), (198, 125, 134), (198, 134, 143), (198, 143, 152), (198, 152, 161), (198, 161, 170), (198, 170, 179), (198, 179, 188), (198, 188, 197), (198, 197, 207), (198, 207, 295, 216), (198, 216, 225), (198, 225, 234), (198, 234, 243), (198, 243, 252), (198, 252, 261), (198, 261, 270), (198, 270, 279), (198, 279, 288), (136, 127, 126, 135), (285, 284, 4, 5), (283, 282, 2, 3), (281, 280, 0, 1), (288, 287, 7, 8), (286, 285, 5, 6), (284, 283, 3, 4), (282, 281, 1, 2), (198, 288, 8), (287, 286, 6, 7), (206, 205, 297, 296), (201, 200, 293, 292), (203, 202, 291, 290), (205, 204, 289, 297), (207, 206, 296, 295), (200, 199, 294, 293), (202, 201, 292, 291), (204, 203, 290, 289)])
me_sphere_002.use_remesh_preserve_volume = False
me_sphere_002.use_remesh_preserve_attributes = False
me_sphere_002.use_mirror_vertex_groups = False
me_sphere_002.update()
me_sphere_001 = bpy.data.meshes.new('Sphere.001')
me_sphere_001.from_pydata([(-0.9808, 0.0, 0.1951), (-1.0, 0.0, 7.55e-08), (-0.9808, 0.0, -0.1951), (-0.9239, 0.0, -0.3827), (-0.8315, 0.0, -0.5556), (-0.7071, 0.0, -0.7071), (-0.5556, 0.0, -0.8315), (-0.3827, 0.0, -0.9239), (-0.1951, 0.0, -0.9808), (-0.9619, 0.1913, 0.1951), (-0.9808, 0.1951, 7.55e-08), (-0.9619, 0.1913, -0.1951), (-0.9061, 0.1802, -0.3827), (-0.8155, 0.1622, -0.5556), (-0.6935, 0.1379, -0.7071), (-0.5449, 0.1084, -0.8315), (-0.3753, 0.07466, -0.9239), (-0.1913, 0.03806, -0.9808), (-0.9061, 0.3753, 0.1951), (-0.9239, 0.3827, 7.55e-08), (-0.9061, 0.3753, -0.1951), (-0.8536, 0.3536, -0.3827), (-0.7682, 0.3182, -0.5556), (-0.6533, 0.2706, -0.7071), (-0.5133, 0.2126, -0.8315), (-0.3536, 0.1464, -0.9239), (-0.1802, 0.07466, -0.9808), (-0.8155, 0.5449, 0.1951), (-0.8315, 0.5556, 7.55e-08), (-0.8155, 0.5449, -0.1951), (-0.7682, 0.5133, -0.3827), (-0.6913, 0.4619, -0.5556), (-0.5879, 0.3928, -0.7071), (-0.4619, 0.3087, -0.8315), (-0.3182, 0.2126, -0.9239), (-0.1622, 0.1084, -0.9808), (-0.6935, 0.6935, 0.1951), (-0.7071, 0.7071, 7.55e-08), (-0.6935, 0.6935, -0.1951), (-0.6533, 0.6533, -0.3827), (-0.5879, 0.5879, -0.5556), (-0.5, 0.5, -0.7071), (-0.3928, 0.3928, -0.8315), (-0.2706, 0.2706, -0.9239), (-0.1379, 0.1379, -0.9808), (-0.5449, 0.8155, 0.1951), (-0.5556, 0.8315, 7.55e-08), (-0.5449, 0.8155, -0.1951), (-0.5133, 0.7682, -0.3827), (-0.4619, 0.6913, -0.5556), (-0.3928, 0.5879, -0.7071), (-0.3087, 0.4619, -0.8315), (-0.2126, 0.3182, -0.9239), (-0.1084, 0.1622, -0.9808), (-0.3753, 0.9061, 0.1951), (-0.3827, 0.9239, 7.55e-08), (-0.3753, 0.9061, -0.1951), (-0.3536, 0.8536, -0.3827), (-0.3182, 0.7682, -0.5556), (-0.2706, 0.6533, -0.7071), (-0.2126, 0.5133, -0.8315), (-0.1464, 0.3536, -0.9239), (-0.07466, 0.1802, -0.9808), (-0.1913, 0.9619, 0.1951), (-0.1951, 0.9808, 7.55e-08), (-0.1913, 0.9619, -0.1951), (-0.1802, 0.9061, -0.3827), (-0.1622, 0.8155, -0.5556), (-0.1379, 0.6935, -0.7071), (-0.1084, 0.5449, -0.8315), (-0.07466, 0.3753, -0.9239), (-0.03806, 0.1913, -0.9808), (3.937e-07, 0.9808, 0.1951), (3.788e-07, 1.0, 7.55e-08), (3.937e-07, 0.9808, -0.1951), (2.298e-07, 0.9239, -0.3827), (3.341e-07, 0.8315, -0.5556), (3.192e-07, 0.7071, -0.7071), (3.415e-07, 0.5556, -0.8315), (3.043e-07, 0.3827, -0.9239), (3.08e-07, 0.1951, -0.9808), (0.1913, 0.9619, 0.1951), (0.1951, 0.9808, 7.55e-08), (0.1913, 0.9619, -0.1951), (0.1802, 0.9061, -0.3827), (0.1622, 0.8155, -0.5556), (0.138, 0.6935, -0.7071), (0.1084, 0.5449, -0.8315), (0.07466, 0.3753, -0.9239), (0.03806, 0.1913, -0.9808), (0.3753, 0.9061, 0.1951), (0.3827, 0.9239, 7.55e-08), (0.3753, 0.9061, -0.1951), (0.3536, 0.8536, -0.3827), (0.3182, 0.7682, -0.5556), (0.2706, 0.6533, -0.7071), (0.2126, 0.5133, -0.8315), (0.1464, 0.3536, -0.9239), (0.07466, 0.1802, -0.9808), (0.5449, 0.8155, 0.1951), (0.5556, 0.8315, 7.55e-08), (0.5449, 0.8155, -0.1951), (0.5133, 0.7682, -0.3827), (0.4619, 0.6913, -0.5556), (0.3928, 0.5879, -0.7071), (0.3087, 0.4619, -0.8315), (0.2126, 0.3182, -0.9239), (0.1084, 0.1622, -0.9808), (0.6935, 0.6935, 0.1951), (0.7071, 0.7071, 7.55e-08), (0.6935, 0.6935, -0.1951), (0.6533, 0.6533, -0.3827), (0.5879, 0.5879, -0.5556), (0.5, 0.5, -0.7071), (0.3928, 0.3928, -0.8315), (0.2706, 0.2706, -0.9239), (0.138, 0.1379, -0.9808), (0.8155, 0.5449, 0.1951), (0.8315, 0.5556, 7.55e-08), (0.8155, 0.5449, -0.1951), (0.7682, 0.5133, -0.3827), (0.6913, 0.4619, -0.5556), (0.5879, 0.3928, -0.7071), (0.4619, 0.3087, -0.8315), (0.3182, 0.2126, -0.9239), (0.1622, 0.1084, -0.9808), (0.9061, 0.3753, 0.1951), (0.9239, 0.3827, 7.55e-08), (0.9061, 0.3753, -0.1951), (0.8536, 0.3536, -0.3827), (0.7682, 0.3182, -0.5556), (0.6533, 0.2706, -0.7071), (0.5133, 0.2126, -0.8315), (0.3536, 0.1464, -0.9239), (0.1802, 0.07466, -0.9808), (0.9619, 0.1913, 0.1951), (0.9808, 0.1951, 7.55e-08), (0.9619, 0.1913, -0.1951), (0.9061, 0.1802, -0.3827), (0.8155, 0.1622, -0.5556), (0.6935, 0.1379, -0.7071), (0.5449, 0.1084, -0.8315), (0.3753, 0.07466, -0.9239), (0.1913, 0.03806, -0.9808), (0.9808, -8.544e-08, 0.1951), (1.0, -1.003e-07, 7.55e-08), (0.9808, -8.544e-08, -0.1951), (0.9239, 6.357e-08, -0.3827), (0.8315, -8.544e-08, -0.5556), (0.7071, -2.584e-08, -0.7071), (0.5556, -1.094e-08, -0.8315), (0.3827, 3.964e-09, -0.9239), (0.1951, 3.964e-09, -0.9808), (0.9619, -0.1913, 0.1951), (0.9808, -0.1951, 7.55e-08), (0.9619, -0.1913, -0.1951), (0.9061, -0.1802, -0.3827), (0.8155, -0.1622, -0.5556), (0.6935, -0.1379, -0.7071), (0.5449, -0.1084, -0.8315), (0.3753, -0.07466, -0.9239), (0.1913, -0.03806, -0.9808), (0.9061, -0.3753, 0.1951), (0.9239, -0.3827, 7.55e-08), (0.9061, -0.3753, -0.1951), (0.8536, -0.3536, -0.3827), (0.7682, -0.3182, -0.5556), (0.6533, -0.2706, -0.7071), (0.5133, -0.2126, -0.8315), (0.3536, -0.1464, -0.9239), (0.1802, -0.07466, -0.9808), (0.8155, -0.5449, 0.1951), (0.8315, -0.5556, 7.55e-08), (0.8155, -0.5449, -0.1951), (0.7682, -0.5133, -0.3827), (0.6913, -0.4619, -0.5556), (0.5879, -0.3928, -0.7071), (0.4619, -0.3087, -0.8315), (0.3182, -0.2126, -0.9239), (0.1622, -0.1084, -0.9808), (0.6935, -0.6935, 0.1951), (0.7071, -0.7071, 7.55e-08), (0.6935, -0.6935, -0.1951), (0.6533, -0.6533, -0.3827), (0.5879, -0.5879, -0.5556), (0.5, -0.5, -0.7071), (0.3928, -0.3928, -0.8315), (0.2706, -0.2706, -0.9239), (0.1379, -0.1379, -0.9808), (0.5449, -0.8155, 0.1951), (0.5556, -0.8315, 7.55e-08), (0.5449, -0.8155, -0.1951), (0.5133, -0.7682, -0.3827), (0.4619, -0.6913, -0.5556), (0.3928, -0.5879, -0.7071), (0.3087, -0.4619, -0.8315), (0.2126, -0.3182, -0.9239), (0.1084, -0.1622, -0.9808), (3.258e-07, 0.0, -1.0), (0.3753, -0.9061, 0.1951), (0.3827, -0.9239, 7.55e-08), (0.3753, -0.9061, -0.1951), (0.3536, -0.8536, -0.3827), (0.3182, -0.7682, -0.5556), (0.2706, -0.6533, -0.7071), (0.2126, -0.5133, -0.8315), (0.1464, -0.3536, -0.9239), (0.07466, -0.1802, -0.9808), (0.1913, -0.9619, 0.1951), (0.1951, -0.9808, 7.55e-08), (0.1913, -0.9619, -0.1951), (0.1802, -0.9061, -0.3827), (0.1622, -0.8155, -0.5556), (0.1379, -0.6935, -0.7071), (0.1084, -0.5449, -0.8315), (0.07466, -0.3753, -0.9239), (0.03806, -0.1913, -0.9808), (9.567e-08, -0.9808, 0.1951), (1.404e-07, -1.0, 7.55e-08), (9.567e-08, -0.9808, -0.1951), (3.192e-07, -0.9239, -0.3827), (1.404e-07, -0.8315, -0.5556), (1.851e-07, -0.7071, -0.7071), (2.596e-07, -0.5556, -0.8315), (2.521e-07, -0.3827, -0.9239), (3.155e-07, -0.1951, -0.9808), (-0.1913, -0.9619, 0.1951), (-0.1951, -0.9808, 7.55e-08), (-0.1913, -0.9619, -0.1951), (-0.1802, -0.9061, -0.3827), (-0.1622, -0.8155, -0.5556), (-0.1379, -0.6935, -0.7071), (-0.1084, -0.5449, -0.8315), (-0.07466, -0.3753, -0.9239), (-0.03806, -0.1913, -0.9808), (-0.3753, -0.9061, 0.1951), (-0.3827, -0.9239, 7.55e-08), (-0.3753, -0.9061, -0.1951), (-0.3536, -0.8536, -0.3827), (-0.3182, -0.7682, -0.5556), (-0.2706, -0.6533, -0.7071), (-0.2126, -0.5133, -0.8315), (-0.1464, -0.3536, -0.9239), (-0.07466, -0.1802, -0.9808), (-0.5449, -0.8155, 0.1951), (-0.5556, -0.8315, 7.55e-08), (-0.5449, -0.8155, -0.1951), (-0.5133, -0.7682, -0.3827), (-0.4619, -0.6913, -0.5556), (-0.3928, -0.5879, -0.7071), (-0.3087, -0.4619, -0.8315), (-0.2126, -0.3182, -0.9239), (-0.1084, -0.1622, -0.9808), (-0.6935, -0.6935, 0.1951), (-0.7071, -0.7071, 7.55e-08), (-0.6935, -0.6935, -0.1951), (-0.6533, -0.6533, -0.3827), (-0.5879, -0.5879, -0.5556), (-0.5, -0.5, -0.7071), (-0.3928, -0.3928, -0.8315), (-0.2706, -0.2706, -0.9239), (-0.1379, -0.1379, -0.9808), (-0.8155, -0.5449, 0.1951), (-0.8315, -0.5556, 7.55e-08), (-0.8155, -0.5449, -0.1951), (-0.7682, -0.5133, -0.3827), (-0.6913, -0.4619, -0.5556), (-0.5879, -0.3928, -0.7071), (-0.4619, -0.3087, -0.8315), (-0.3182, -0.2126, -0.9239), (-0.1622, -0.1084, -0.9808), (-0.9061, -0.3753, 0.1951), (-0.9239, -0.3827, 7.55e-08), (-0.9061, -0.3753, -0.1951), (-0.8536, -0.3536, -0.3827), (-0.7682, -0.3182, -0.5556), (-0.6533, -0.2706, -0.7071), (-0.5133, -0.2126, -0.8315), (-0.3536, -0.1464, -0.9239), (-0.1802, -0.07466, -0.9808), (-0.9619, -0.1913, 0.1951), (-0.9808, -0.1951, 7.55e-08), (-0.9619, -0.1913, -0.1951), (-0.9061, -0.1802, -0.3827), (-0.8155, -0.1622, -0.5556), (-0.6935, -0.1379, -0.7071), (-0.5449, -0.1084, -0.8315), (-0.3753, -0.07466, -0.9239), (-0.1913, -0.03806, -0.9808), (0.2043, -0.6734, -0.7071), (0.2402, -0.7918, -0.5556), (0.2669, -0.8798, -0.3827), (0.2833, -0.934, -0.1951), (0.2889, -0.9523, 7.55e-08), (0.2833, -0.934, 0.1951), (0.05636, -0.1858, -0.9808), (0.1106, -0.3644, -0.9239), (0.1605, -0.5291, -0.8315)], [], [(8, 7, 16, 17), (6, 5, 14, 15), (4, 3, 12, 13), (2, 1, 10, 11), (7, 6, 15, 16), (5, 4, 13, 14), (3, 2, 11, 12), (1, 0, 9, 10), (14, 13, 22, 23), (12, 11, 20, 21), (10, 9, 18, 19), (17, 16, 25, 26), (15, 14, 23, 24), (13, 12, 21, 22), (11, 10, 19, 20), (16, 15, 24, 25), (23, 22, 31, 32), (21, 20, 29, 30), (19, 18, 27, 28), (26, 25, 34, 35), (24, 23, 32, 33), (22, 21, 30, 31), (20, 19, 28, 29), (25, 24, 33, 34), (32, 31, 40, 41), (30, 29, 38, 39), (28, 27, 36, 37), (35, 34, 43, 44), (33, 32, 41, 42), (31, 30, 39, 40), (29, 28, 37, 38), (34, 33, 42, 43), (41, 40, 49, 50), (39, 38, 47, 48), (37, 36, 45, 46), (44, 43, 52, 53), (42, 41, 50, 51), (40, 39, 48, 49), (38, 37, 46, 47), (43, 42, 51, 52), (50, 49, 58, 59), (48, 47, 56, 57), (46, 45, 54, 55), (53, 52, 61, 62), (51, 50, 59, 60), (49, 48, 57, 58), (47, 46, 55, 56), (52, 51, 60, 61), (59, 58, 67, 68), (57, 56, 65, 66), (55, 54, 63, 64), (62, 61, 70, 71), (60, 59, 68, 69), (58, 57, 66, 67), (56, 55, 64, 65), (61, 60, 69, 70), (68, 67, 76, 77), (66, 65, 74, 75), (64, 63, 72, 73), (71, 70, 79, 80), (69, 68, 77, 78), (67, 66, 75, 76), (65, 64, 73, 74), (70, 69, 78, 79), (77, 76, 85, 86), (75, 74, 83, 84), (73, 72, 81, 82), (80, 79, 88, 89), (78, 77, 86, 87), (76, 75, 84, 85), (74, 73, 82, 83), (79, 78, 87, 88), (86, 85, 94, 95), (84, 83, 92, 93), (82, 81, 90, 91), (89, 88, 97, 98), (87, 86, 95, 96), (85, 84, 93, 94), (83, 82, 91, 92), (88, 87, 96, 97), (95, 94, 103, 104), (93, 92, 101, 102), (91, 90, 99, 100), (98, 97, 106, 107), (96, 95, 104, 105), (94, 93, 102, 103), (92, 91, 100, 101), (97, 96, 105, 106), (104, 103, 112, 113), (102, 101, 110, 111), (100, 99, 108, 109), (107, 106, 115, 116), (105, 104, 113, 114), (103, 102, 111, 112), (101, 100, 109, 110), (106, 105, 114, 115), (113, 112, 121, 122), (111, 110, 119, 120), (109, 108, 117, 118), (116, 115, 124, 125), (114, 113, 122, 123), (112, 111, 120, 121), (110, 109, 118, 119), (115, 114, 123, 124), (122, 121, 130, 131), (120, 119, 128, 129), (118, 117, 126, 127), (125, 124, 133, 134), (123, 122, 131, 132), (121, 120, 129, 130), (119, 118, 127, 128), (124, 123, 132, 133), (131, 130, 139, 140), (129, 128, 137, 138), (134, 133, 142, 143), (132, 131, 140, 141), (130, 129, 138, 139), (128, 127, 136, 137), (133, 132, 141, 142), (140, 139, 148, 149), (138, 137, 146, 147), (143, 142, 151, 152), (141, 140, 149, 150), (139, 138, 147, 148), (137, 136, 145, 146), (142, 141, 150, 151), (149, 148, 157, 158), (147, 146, 155, 156), (145, 144, 153, 154), (152, 151, 160, 161), (150, 149, 158, 159), (148, 147, 156, 157), (146, 145, 154, 155), (151, 150, 159, 160), (158, 157, 166, 167), (156, 155, 164, 165), (154, 153, 162, 163), (161, 160, 169, 170), (159, 158, 167, 168), (157, 156, 165, 166), (155, 154, 163, 164), (160, 159, 168, 169), (167, 166, 175, 176), (165, 164, 173, 174), (163, 162, 171, 172), (170, 169, 178, 179), (168, 167, 176, 177), (166, 165, 174, 175), (164, 163, 172, 173), (169, 168, 177, 178), (176, 175, 184, 185), (174, 173, 182, 183), (172, 171, 180, 181), (179, 178, 187, 188), (177, 176, 185, 186), (175, 174, 183, 184), (173, 172, 181, 182), (178, 177, 186, 187), (185, 184, 193, 194), (183, 182, 191, 192), (181, 180, 189, 190), (188, 187, 196, 197), (186, 185, 194, 195), (184, 183, 192, 193), (182, 181, 190, 191), (187, 186, 195, 196), (194, 193, 203, 204), (192, 191, 201, 202), (190, 189, 199, 200), (197, 196, 206, 207), (195, 194, 204, 205), (193, 192, 202, 203), (191, 190, 200, 201), (196, 195, 205, 206), (289, 290, 212, 213), (291, 292, 210, 211), (293, 294, 208, 209), (295, 296, 215, 216), (297, 289, 213, 214), (290, 291, 211, 212), (292, 293, 209, 210), (296, 297, 214, 215), (213, 212, 221, 222), (211, 210, 219, 220), (209, 208, 217, 218), (216, 215, 224, 225), (214, 213, 222, 223), (212, 211, 220, 221), (210, 209, 218, 219), (215, 214, 223, 224), (222, 221, 230, 231), (220, 219, 228, 229), (218, 217, 226, 227), (225, 224, 233, 234), (223, 222, 231, 232), (221, 220, 229, 230), (219, 218, 227, 228), (224, 223, 232, 233), (231, 230, 239, 240), (229, 228, 237, 238), (227, 226, 235, 236), (234, 233, 242, 243), (232, 231, 240, 241), (230, 229, 238, 239), (228, 227, 236, 237), (233, 232, 241, 242), (240, 239, 248, 249), (238, 237, 246, 247), (236, 235, 244, 245), (243, 242, 251, 252), (241, 240, 249, 250), (239, 238, 247, 248), (237, 236, 245, 246), (242, 241, 250, 251), (249, 248, 257, 258), (247, 246, 255, 256), (245, 244, 253, 254), (252, 251, 260, 261), (250, 249, 258, 259), (248, 247, 256, 257), (246, 245, 254, 255), (251, 250, 259, 260), (258, 257, 266, 267), (256, 255, 264, 265), (254, 253, 262, 263), (261, 260, 269, 270), (259, 258, 267, 268), (257, 256, 265, 266), (255, 254, 263, 264), (260, 259, 268, 269), (267, 266, 275, 276), (265, 264, 273, 274), (263, 262, 271, 272), (270, 269, 278, 279), (268, 267, 276, 277), (266, 265, 274, 275), (264, 263, 272, 273), (269, 268, 277, 278), (276, 275, 284, 285), (274, 273, 282, 283), (272, 271, 280, 281), (0, 280, 271, 262, 253, 244, 235, 226, 217, 208, 294, 199, 189, 180, 171, 162, 153, 144, 135, 126, 117, 108, 99, 90, 81, 72, 63, 54, 45, 36, 27, 18, 9), (279, 278, 287, 288), (277, 276, 285, 286), (275, 274, 283, 284), (273, 272, 281, 282), (136, 135, 144, 145), (278, 277, 286, 287), (198, 8, 17), (198, 17, 26), (198, 26, 35), (198, 35, 44), (198, 44, 53), (198, 53, 62), (198, 62, 71), (198, 71, 80), (198, 80, 89), (198, 89, 98), (198, 98, 107), (198, 107, 116), (198, 116, 125), (198, 125, 134), (198, 134, 143), (198, 143, 152), (198, 152, 161), (198, 161, 170), (198, 170, 179), (198, 179, 188), (198, 188, 197), (198, 197, 207), (198, 207, 295, 216), (198, 216, 225), (198, 225, 234), (198, 234, 243), (198, 243, 252), (198, 252, 261), (198, 261, 270), (198, 270, 279), (198, 279, 288), (136, 127, 126, 135), (285, 284, 4, 5), (283, 282, 2, 3), (281, 280, 0, 1), (288, 287, 7, 8), (286, 285, 5, 6), (284, 283, 3, 4), (282, 281, 1, 2), (198, 288, 8), (287, 286, 6, 7), (206, 205, 297, 296), (201, 200, 293, 292), (203, 202, 291, 290), (205, 204, 289, 297), (207, 206, 296, 295), (200, 199, 294, 293), (202, 201, 292, 291), (204, 203, 290, 289)])
me_sphere_001.use_remesh_preserve_volume = False
me_sphere_001.use_remesh_preserve_attributes = False
me_sphere_001.use_mirror_vertex_groups = False
me_sphere_001.update()
me_sphere = bpy.data.meshes.new('Sphere')
me_sphere.from_pydata([(-0.9808, 0.0, 0.1951), (-1.0, 0.0, 7.55e-08), (-0.9808, 0.0, -0.1951), (-0.9239, 0.0, -0.3827), (-0.8315, 0.0, -0.5556), (-0.7071, 0.0, -0.7071), (-0.5556, 0.0, -0.8315), (-0.3827, 0.0, -0.9239), (-0.1951, 0.0, -0.9808), (-0.9619, 0.1913, 0.1951), (-0.9808, 0.1951, 7.55e-08), (-0.9619, 0.1913, -0.1951), (-0.9061, 0.1802, -0.3827), (-0.8155, 0.1622, -0.5556), (-0.6935, 0.1379, -0.7071), (-0.5449, 0.1084, -0.8315), (-0.3753, 0.07466, -0.9239), (-0.1913, 0.03806, -0.9808), (-0.9061, 0.3753, 0.1951), (-0.9239, 0.3827, 7.55e-08), (-0.9061, 0.3753, -0.1951), (-0.8536, 0.3536, -0.3827), (-0.7682, 0.3182, -0.5556), (-0.6533, 0.2706, -0.7071), (-0.5133, 0.2126, -0.8315), (-0.3536, 0.1464, -0.9239), (-0.1802, 0.07466, -0.9808), (-0.8155, 0.5449, 0.1951), (-0.8315, 0.5556, 7.55e-08), (-0.8155, 0.5449, -0.1951), (-0.7682, 0.5133, -0.3827), (-0.6913, 0.4619, -0.5556), (-0.5879, 0.3928, -0.7071), (-0.4619, 0.3087, -0.8315), (-0.3182, 0.2126, -0.9239), (-0.1622, 0.1084, -0.9808), (-0.6935, 0.6935, 0.1951), (-0.7071, 0.7071, 7.55e-08), (-0.6935, 0.6935, -0.1951), (-0.6533, 0.6533, -0.3827), (-0.5879, 0.5879, -0.5556), (-0.5, 0.5, -0.7071), (-0.3928, 0.3928, -0.8315), (-0.2706, 0.2706, -0.9239), (-0.1379, 0.1379, -0.9808), (-0.5449, 0.8155, 0.1951), (-0.5556, 0.8315, 7.55e-08), (-0.5449, 0.8155, -0.1951), (-0.5133, 0.7682, -0.3827), (-0.4619, 0.6913, -0.5556), (-0.3928, 0.5879, -0.7071), (-0.3087, 0.4619, -0.8315), (-0.2126, 0.3182, -0.9239), (-0.1084, 0.1622, -0.9808), (-0.3753, 0.9061, 0.1951), (-0.3827, 0.9239, 7.55e-08), (-0.3753, 0.9061, -0.1951), (-0.3536, 0.8536, -0.3827), (-0.3182, 0.7682, -0.5556), (-0.2706, 0.6533, -0.7071), (-0.2126, 0.5133, -0.8315), (-0.1464, 0.3536, -0.9239), (-0.07466, 0.1802, -0.9808), (-0.1913, 0.9619, 0.1951), (-0.1951, 0.9808, 7.55e-08), (-0.1913, 0.9619, -0.1951), (-0.1802, 0.9061, -0.3827), (-0.1622, 0.8155, -0.5556), (-0.1379, 0.6935, -0.7071), (-0.1084, 0.5449, -0.8315), (-0.07466, 0.3753, -0.9239), (-0.03806, 0.1913, -0.9808), (3.937e-07, 0.9808, 0.1951), (3.788e-07, 1.0, 7.55e-08), (3.937e-07, 0.9808, -0.1951), (2.298e-07, 0.9239, -0.3827), (3.341e-07, 0.8315, -0.5556), (3.192e-07, 0.7071, -0.7071), (3.415e-07, 0.5556, -0.8315), (3.043e-07, 0.3827, -0.9239), (3.08e-07, 0.1951, -0.9808), (0.1913, 0.9619, 0.1951), (0.1951, 0.9808, 7.55e-08), (0.1913, 0.9619, -0.1951), (0.1802, 0.9061, -0.3827), (0.1622, 0.8155, -0.5556), (0.138, 0.6935, -0.7071), (0.1084, 0.5449, -0.8315), (0.07466, 0.3753, -0.9239), (0.03806, 0.1913, -0.9808), (0.3753, 0.9061, 0.1951), (0.3827, 0.9239, 7.55e-08), (0.3753, 0.9061, -0.1951), (0.3536, 0.8536, -0.3827), (0.3182, 0.7682, -0.5556), (0.2706, 0.6533, -0.7071), (0.2126, 0.5133, -0.8315), (0.1464, 0.3536, -0.9239), (0.07466, 0.1802, -0.9808), (0.5449, 0.8155, 0.1951), (0.5556, 0.8315, 7.55e-08), (0.5449, 0.8155, -0.1951), (0.5133, 0.7682, -0.3827), (0.4619, 0.6913, -0.5556), (0.3928, 0.5879, -0.7071), (0.3087, 0.4619, -0.8315), (0.2126, 0.3182, -0.9239), (0.1084, 0.1622, -0.9808), (0.6935, 0.6935, 0.1951), (0.7071, 0.7071, 7.55e-08), (0.6935, 0.6935, -0.1951), (0.6533, 0.6533, -0.3827), (0.5879, 0.5879, -0.5556), (0.5, 0.5, -0.7071), (0.3928, 0.3928, -0.8315), (0.2706, 0.2706, -0.9239), (0.138, 0.1379, -0.9808), (0.8155, 0.5449, 0.1951), (0.8315, 0.5556, 7.55e-08), (0.8155, 0.5449, -0.1951), (0.7682, 0.5133, -0.3827), (0.6913, 0.4619, -0.5556), (0.5879, 0.3928, -0.7071), (0.4619, 0.3087, -0.8315), (0.3182, 0.2126, -0.9239), (0.1622, 0.1084, -0.9808), (0.9061, 0.3753, 0.1951), (0.9239, 0.3827, 7.55e-08), (0.9061, 0.3753, -0.1951), (0.8536, 0.3536, -0.3827), (0.7682, 0.3182, -0.5556), (0.6533, 0.2706, -0.7071), (0.5133, 0.2126, -0.8315), (0.3536, 0.1464, -0.9239), (0.1802, 0.07466, -0.9808), (0.9619, 0.1913, 0.1951), (0.9808, 0.1951, 7.55e-08), (0.9619, 0.1913, -0.1951), (0.9061, 0.1802, -0.3827), (0.8155, 0.1622, -0.5556), (0.6935, 0.1379, -0.7071), (0.5449, 0.1084, -0.8315), (0.3753, 0.07466, -0.9239), (0.1913, 0.03806, -0.9808), (0.9808, -8.544e-08, 0.1951), (1.0, -1.003e-07, 7.55e-08), (0.9808, -8.544e-08, -0.1951), (0.9239, 6.357e-08, -0.3827), (0.8315, -8.544e-08, -0.5556), (0.7071, -2.584e-08, -0.7071), (0.5556, -1.094e-08, -0.8315), (0.3827, 3.964e-09, -0.9239), (0.1951, 3.964e-09, -0.9808), (0.9619, -0.1913, 0.1951), (0.9808, -0.1951, 7.55e-08), (0.9619, -0.1913, -0.1951), (0.9061, -0.1802, -0.3827), (0.8155, -0.1622, -0.5556), (0.6935, -0.1379, -0.7071), (0.5449, -0.1084, -0.8315), (0.3753, -0.07466, -0.9239), (0.1913, -0.03806, -0.9808), (0.9061, -0.3753, 0.1951), (0.9239, -0.3827, 7.55e-08), (0.9061, -0.3753, -0.1951), (0.8536, -0.3536, -0.3827), (0.7682, -0.3182, -0.5556), (0.6533, -0.2706, -0.7071), (0.5133, -0.2126, -0.8315), (0.3536, -0.1464, -0.9239), (0.1802, -0.07466, -0.9808), (0.8155, -0.5449, 0.1951), (0.8315, -0.5556, 7.55e-08), (0.8155, -0.5449, -0.1951), (0.7682, -0.5133, -0.3827), (0.6913, -0.4619, -0.5556), (0.5879, -0.3928, -0.7071), (0.4619, -0.3087, -0.8315), (0.3182, -0.2126, -0.9239), (0.1622, -0.1084, -0.9808), (0.6935, -0.6935, 0.1951), (0.7071, -0.7071, 7.55e-08), (0.6935, -0.6935, -0.1951), (0.6533, -0.6533, -0.3827), (0.5879, -0.5879, -0.5556), (0.5, -0.5, -0.7071), (0.3928, -0.3928, -0.8315), (0.2706, -0.2706, -0.9239), (0.1379, -0.1379, -0.9808), (0.5449, -0.8155, 0.1951), (0.5556, -0.8315, 7.55e-08), (0.5449, -0.8155, -0.1951), (0.5133, -0.7682, -0.3827), (0.4619, -0.6913, -0.5556), (0.3928, -0.5879, -0.7071), (0.3087, -0.4619, -0.8315), (0.2126, -0.3182, -0.9239), (0.1084, -0.1622, -0.9808), (3.258e-07, 0.0, -1.0), (0.3753, -0.9061, 0.1951), (0.3827, -0.9239, 7.55e-08), (0.3753, -0.9061, -0.1951), (0.3536, -0.8536, -0.3827), (0.3182, -0.7682, -0.5556), (0.2706, -0.6533, -0.7071), (0.2126, -0.5133, -0.8315), (0.1464, -0.3536, -0.9239), (0.07466, -0.1802, -0.9808), (0.1913, -0.9619, 0.1951), (0.1951, -0.9808, 7.55e-08), (0.1913, -0.9619, -0.1951), (0.1802, -0.9061, -0.3827), (0.1622, -0.8155, -0.5556), (0.1379, -0.6935, -0.7071), (0.1084, -0.5449, -0.8315), (0.07466, -0.3753, -0.9239), (0.03806, -0.1913, -0.9808), (9.567e-08, -0.9808, 0.1951), (1.404e-07, -1.0, 7.55e-08), (9.567e-08, -0.9808, -0.1951), (3.192e-07, -0.9239, -0.3827), (1.404e-07, -0.8315, -0.5556), (1.851e-07, -0.7071, -0.7071), (2.596e-07, -0.5556, -0.8315), (2.521e-07, -0.3827, -0.9239), (3.155e-07, -0.1951, -0.9808), (-0.1913, -0.9619, 0.1951), (-0.1951, -0.9808, 7.55e-08), (-0.1913, -0.9619, -0.1951), (-0.1802, -0.9061, -0.3827), (-0.1622, -0.8155, -0.5556), (-0.1379, -0.6935, -0.7071), (-0.1084, -0.5449, -0.8315), (-0.07466, -0.3753, -0.9239), (-0.03806, -0.1913, -0.9808), (-0.3753, -0.9061, 0.1951), (-0.3827, -0.9239, 7.55e-08), (-0.3753, -0.9061, -0.1951), (-0.3536, -0.8536, -0.3827), (-0.3182, -0.7682, -0.5556), (-0.2706, -0.6533, -0.7071), (-0.2126, -0.5133, -0.8315), (-0.1464, -0.3536, -0.9239), (-0.07466, -0.1802, -0.9808), (-0.5449, -0.8155, 0.1951), (-0.5556, -0.8315, 7.55e-08), (-0.5449, -0.8155, -0.1951), (-0.5133, -0.7682, -0.3827), (-0.4619, -0.6913, -0.5556), (-0.3928, -0.5879, -0.7071), (-0.3087, -0.4619, -0.8315), (-0.2126, -0.3182, -0.9239), (-0.1084, -0.1622, -0.9808), (-0.6935, -0.6935, 0.1951), (-0.7071, -0.7071, 7.55e-08), (-0.6935, -0.6935, -0.1951), (-0.6533, -0.6533, -0.3827), (-0.5879, -0.5879, -0.5556), (-0.5, -0.5, -0.7071), (-0.3928, -0.3928, -0.8315), (-0.2706, -0.2706, -0.9239), (-0.1379, -0.1379, -0.9808), (-0.8155, -0.5449, 0.1951), (-0.8315, -0.5556, 7.55e-08), (-0.8155, -0.5449, -0.1951), (-0.7682, -0.5133, -0.3827), (-0.6913, -0.4619, -0.5556), (-0.5879, -0.3928, -0.7071), (-0.4619, -0.3087, -0.8315), (-0.3182, -0.2126, -0.9239), (-0.1622, -0.1084, -0.9808), (-0.9061, -0.3753, 0.1951), (-0.9239, -0.3827, 7.55e-08), (-0.9061, -0.3753, -0.1951), (-0.8536, -0.3536, -0.3827), (-0.7682, -0.3182, -0.5556), (-0.6533, -0.2706, -0.7071), (-0.5133, -0.2126, -0.8315), (-0.3536, -0.1464, -0.9239), (-0.1802, -0.07466, -0.9808), (-0.9619, -0.1913, 0.1951), (-0.9808, -0.1951, 7.55e-08), (-0.9619, -0.1913, -0.1951), (-0.9061, -0.1802, -0.3827), (-0.8155, -0.1622, -0.5556), (-0.6935, -0.1379, -0.7071), (-0.5449, -0.1084, -0.8315), (-0.3753, -0.07466, -0.9239), (-0.1913, -0.03806, -0.9808), (0.2043, -0.6734, -0.7071), (0.2402, -0.7918, -0.5556), (0.2669, -0.8798, -0.3827), (0.2833, -0.934, -0.1951), (0.2889, -0.9523, 7.55e-08), (0.2833, -0.934, 0.1951), (0.05636, -0.1858, -0.9808), (0.1106, -0.3644, -0.9239), (0.1605, -0.5291, -0.8315)], [], [(8, 7, 16, 17), (6, 5, 14, 15), (4, 3, 12, 13), (2, 1, 10, 11), (7, 6, 15, 16), (5, 4, 13, 14), (3, 2, 11, 12), (1, 0, 9, 10), (14, 13, 22, 23), (12, 11, 20, 21), (10, 9, 18, 19), (17, 16, 25, 26), (15, 14, 23, 24), (13, 12, 21, 22), (11, 10, 19, 20), (16, 15, 24, 25), (23, 22, 31, 32), (21, 20, 29, 30), (19, 18, 27, 28), (26, 25, 34, 35), (24, 23, 32, 33), (22, 21, 30, 31), (20, 19, 28, 29), (25, 24, 33, 34), (32, 31, 40, 41), (30, 29, 38, 39), (28, 27, 36, 37), (35, 34, 43, 44), (33, 32, 41, 42), (31, 30, 39, 40), (29, 28, 37, 38), (34, 33, 42, 43), (41, 40, 49, 50), (39, 38, 47, 48), (37, 36, 45, 46), (44, 43, 52, 53), (42, 41, 50, 51), (40, 39, 48, 49), (38, 37, 46, 47), (43, 42, 51, 52), (50, 49, 58, 59), (48, 47, 56, 57), (46, 45, 54, 55), (53, 52, 61, 62), (51, 50, 59, 60), (49, 48, 57, 58), (47, 46, 55, 56), (52, 51, 60, 61), (59, 58, 67, 68), (57, 56, 65, 66), (55, 54, 63, 64), (62, 61, 70, 71), (60, 59, 68, 69), (58, 57, 66, 67), (56, 55, 64, 65), (61, 60, 69, 70), (68, 67, 76, 77), (66, 65, 74, 75), (64, 63, 72, 73), (71, 70, 79, 80), (69, 68, 77, 78), (67, 66, 75, 76), (65, 64, 73, 74), (70, 69, 78, 79), (77, 76, 85, 86), (75, 74, 83, 84), (73, 72, 81, 82), (80, 79, 88, 89), (78, 77, 86, 87), (76, 75, 84, 85), (74, 73, 82, 83), (79, 78, 87, 88), (86, 85, 94, 95), (84, 83, 92, 93), (82, 81, 90, 91), (89, 88, 97, 98), (87, 86, 95, 96), (85, 84, 93, 94), (83, 82, 91, 92), (88, 87, 96, 97), (95, 94, 103, 104), (93, 92, 101, 102), (91, 90, 99, 100), (98, 97, 106, 107), (96, 95, 104, 105), (94, 93, 102, 103), (92, 91, 100, 101), (97, 96, 105, 106), (104, 103, 112, 113), (102, 101, 110, 111), (100, 99, 108, 109), (107, 106, 115, 116), (105, 104, 113, 114), (103, 102, 111, 112), (101, 100, 109, 110), (106, 105, 114, 115), (113, 112, 121, 122), (111, 110, 119, 120), (109, 108, 117, 118), (116, 115, 124, 125), (114, 113, 122, 123), (112, 111, 120, 121), (110, 109, 118, 119), (115, 114, 123, 124), (122, 121, 130, 131), (120, 119, 128, 129), (118, 117, 126, 127), (125, 124, 133, 134), (123, 122, 131, 132), (121, 120, 129, 130), (119, 118, 127, 128), (124, 123, 132, 133), (131, 130, 139, 140), (129, 128, 137, 138), (134, 133, 142, 143), (132, 131, 140, 141), (130, 129, 138, 139), (128, 127, 136, 137), (133, 132, 141, 142), (140, 139, 148, 149), (138, 137, 146, 147), (143, 142, 151, 152), (141, 140, 149, 150), (139, 138, 147, 148), (137, 136, 145, 146), (142, 141, 150, 151), (149, 148, 157, 158), (147, 146, 155, 156), (145, 144, 153, 154), (152, 151, 160, 161), (150, 149, 158, 159), (148, 147, 156, 157), (146, 145, 154, 155), (151, 150, 159, 160), (158, 157, 166, 167), (156, 155, 164, 165), (154, 153, 162, 163), (161, 160, 169, 170), (159, 158, 167, 168), (157, 156, 165, 166), (155, 154, 163, 164), (160, 159, 168, 169), (167, 166, 175, 176), (165, 164, 173, 174), (163, 162, 171, 172), (170, 169, 178, 179), (168, 167, 176, 177), (166, 165, 174, 175), (164, 163, 172, 173), (169, 168, 177, 178), (176, 175, 184, 185), (174, 173, 182, 183), (172, 171, 180, 181), (179, 178, 187, 188), (177, 176, 185, 186), (175, 174, 183, 184), (173, 172, 181, 182), (178, 177, 186, 187), (185, 184, 193, 194), (183, 182, 191, 192), (181, 180, 189, 190), (188, 187, 196, 197), (186, 185, 194, 195), (184, 183, 192, 193), (182, 181, 190, 191), (187, 186, 195, 196), (194, 193, 203, 204), (192, 191, 201, 202), (190, 189, 199, 200), (197, 196, 206, 207), (195, 194, 204, 205), (193, 192, 202, 203), (191, 190, 200, 201), (196, 195, 205, 206), (289, 290, 212, 213), (291, 292, 210, 211), (293, 294, 208, 209), (295, 296, 215, 216), (297, 289, 213, 214), (290, 291, 211, 212), (292, 293, 209, 210), (296, 297, 214, 215), (213, 212, 221, 222), (211, 210, 219, 220), (209, 208, 217, 218), (216, 215, 224, 225), (214, 213, 222, 223), (212, 211, 220, 221), (210, 209, 218, 219), (215, 214, 223, 224), (222, 221, 230, 231), (220, 219, 228, 229), (218, 217, 226, 227), (225, 224, 233, 234), (223, 222, 231, 232), (221, 220, 229, 230), (219, 218, 227, 228), (224, 223, 232, 233), (231, 230, 239, 240), (229, 228, 237, 238), (227, 226, 235, 236), (234, 233, 242, 243), (232, 231, 240, 241), (230, 229, 238, 239), (228, 227, 236, 237), (233, 232, 241, 242), (240, 239, 248, 249), (238, 237, 246, 247), (236, 235, 244, 245), (243, 242, 251, 252), (241, 240, 249, 250), (239, 238, 247, 248), (237, 236, 245, 246), (242, 241, 250, 251), (249, 248, 257, 258), (247, 246, 255, 256), (245, 244, 253, 254), (252, 251, 260, 261), (250, 249, 258, 259), (248, 247, 256, 257), (246, 245, 254, 255), (251, 250, 259, 260), (258, 257, 266, 267), (256, 255, 264, 265), (254, 253, 262, 263), (261, 260, 269, 270), (259, 258, 267, 268), (257, 256, 265, 266), (255, 254, 263, 264), (260, 259, 268, 269), (267, 266, 275, 276), (265, 264, 273, 274), (263, 262, 271, 272), (270, 269, 278, 279), (268, 267, 276, 277), (266, 265, 274, 275), (264, 263, 272, 273), (269, 268, 277, 278), (276, 275, 284, 285), (274, 273, 282, 283), (272, 271, 280, 281), (0, 280, 271, 262, 253, 244, 235, 226, 217, 208, 294, 199, 189, 180, 171, 162, 153, 144, 135, 126, 117, 108, 99, 90, 81, 72, 63, 54, 45, 36, 27, 18, 9), (279, 278, 287, 288), (277, 276, 285, 286), (275, 274, 283, 284), (273, 272, 281, 282), (136, 135, 144, 145), (278, 277, 286, 287), (198, 8, 17), (198, 17, 26), (198, 26, 35), (198, 35, 44), (198, 44, 53), (198, 53, 62), (198, 62, 71), (198, 71, 80), (198, 80, 89), (198, 89, 98), (198, 98, 107), (198, 107, 116), (198, 116, 125), (198, 125, 134), (198, 134, 143), (198, 143, 152), (198, 152, 161), (198, 161, 170), (198, 170, 179), (198, 179, 188), (198, 188, 197), (198, 197, 207), (198, 207, 295, 216), (198, 216, 225), (198, 225, 234), (198, 234, 243), (198, 243, 252), (198, 252, 261), (198, 261, 270), (198, 270, 279), (198, 279, 288), (136, 127, 126, 135), (285, 284, 4, 5), (283, 282, 2, 3), (281, 280, 0, 1), (288, 287, 7, 8), (286, 285, 5, 6), (284, 283, 3, 4), (282, 281, 1, 2), (198, 288, 8), (287, 286, 6, 7), (206, 205, 297, 296), (201, 200, 293, 292), (203, 202, 291, 290), (205, 204, 289, 297), (207, 206, 296, 295), (200, 199, 294, 293), (202, 201, 292, 291), (204, 203, 290, 289)])
me_sphere.use_remesh_preserve_volume = False
me_sphere.use_remesh_preserve_attributes = False
me_sphere.use_mirror_vertex_groups = False
me_sphere.update()
me_plane = bpy.data.meshes.new('Plane')
me_plane.from_pydata([(-0.9, -0.9, 0.0), (0.9, -0.9, 0.0), (-0.9, 0.9, 0.0), (0.9, 0.9, 0.0), (-1.0, 1.0, 0.0), (-1.0, -1.0, 0.0), (1.0, -1.0, 0.0), (1.0, 1.0, 0.0), (-0.9, -0.9, 0.2), (0.9, -0.9, 0.2), (-0.9, 0.9, 0.2), (0.9, 0.9, 0.2), (-1.0, 1.0, 0.2), (-1.0, -1.0, 0.2), (1.0, -1.0, 0.2), (1.0, 1.0, 0.2), (0.9, -0.6429, 0.2), (0.9, -0.3857, 0.2), (0.9, -0.1286, 0.2), (0.9, 0.1286, 0.2), (0.9, 0.3857, 0.2), (0.9, 0.6429, 0.2), (1.0, -0.7143, 0.2), (1.0, -0.4286, 0.2), (1.0, -0.1429, 0.2), (1.0, 0.1429, 0.2), (1.0, 0.4286, 0.2), (1.0, 0.7143, 0.2), (0.9, -0.7714, 0.2), (1.0, -0.8571, 0.2), (0.9, -0.5143, 0.2), (1.0, -0.5714, 0.2), (0.9, -0.2571, 0.2), (1.0, -0.2857, 0.2), (0.9, 2.98e-08, 0.2), (1.0, 0.0, 0.2), (0.9, 0.2571, 0.2), (1.0, 0.2857, 0.2), (0.9, 0.5143, 0.2), (1.0, 0.5714, 0.2), (0.9, 0.7714, 0.2), (1.0, 0.8571, 0.2), (0.9, 0.8357, 0.2), (1.0, 0.9286, 0.2), (0.9, 0.7071, 0.2), (1.0, 0.7857, 0.2), (0.9, 0.5786, 0.2), (1.0, 0.6429, 0.2), (0.9, 0.45, 0.2), (1.0, 0.5, 0.2), (0.9, 0.3214, 0.2), (1.0, 0.3571, 0.2), (0.9, 0.1929, 0.2), (1.0, 0.2143, 0.2), (0.9, 0.06429, 0.2), (1.0, 0.07143, 0.2), (0.9, -0.06429, 0.2), (1.0, -0.07143, 0.2), (0.9, -0.1929, 0.2), (1.0, -0.2143, 0.2), (0.9, -0.3214, 0.2), (1.0, -0.3571, 0.2), (0.9, -0.45, 0.2), (1.0, -0.5, 0.2), (0.9, -0.5786, 0.2), (1.0, -0.6429, 0.2), (0.9, -0.7071, 0.2), (1.0, -0.7857, 0.2), (0.9, -0.8357, 0.2), (1.0, -0.9286, 0.2), (0.9, -0.8679, 0.2), (1.0, -0.9643, 0.2), (0.9, -0.8036, 0.2), (1.0, -0.8929, 0.2), (0.9, -0.7393, 0.2), (1.0, -0.8214, 0.2), (0.9, -0.675, 0.2), (1.0, -0.75, 0.2), (0.9, -0.6107, 0.2), (1.0, -0.6786, 0.2), (0.9, -0.5464, 0.2), (1.0, -0.6071, 0.2), (0.9, -0.4821, 0.2), (1.0, -0.5357, 0.2), (0.9, -0.4179, 0.2), (1.0, -0.4643, 0.2), (0.9, -0.3536, 0.2), (1.0, -0.3929, 0.2), (0.9, -0.2893, 0.2), (1.0, -0.3214, 0.2), (0.9, -0.225, 0.2), (1.0, -0.25, 0.2), (0.9, -0.1607, 0.2), (1.0, -0.1786, 0.2), (0.9, -0.09643, 0.2), (1.0, -0.1071, 0.2), (0.9, -0.03214, 0.2), (1.0, -0.03571, 0.2), (0.9, 0.03214, 0.2), (1.0, 0.03571, 0.2), (0.9, 0.09643, 0.2), (1.0, 0.1071, 0.2), (0.9, 0.1607, 0.2), (1.0, 0.1786, 0.2), (0.9, 0.225, 0.2), (1.0, 0.25, 0.2), (0.9, 0.2893, 0.2), (1.0, 0.3214, 0.2), (0.9, 0.3536, 0.2), (1.0, 0.3929, 0.2), (0.9, 0.4179, 0.2), (1.0, 0.4643, 0.2), (0.9, 0.4821, 0.2), (1.0, 0.5357, 0.2), (0.9, 0.5464, 0.2), (1.0, 0.6071, 0.2), (0.9, 0.6107, 0.2), (1.0, 0.6786, 0.2), (0.9, 0.675, 0.2), (1.0, 0.75, 0.2), (0.9, 0.7393, 0.2), (1.0, 0.8214, 0.2), (0.9, 0.8036, 0.2), (1.0, 0.8929, 0.2), (0.9, 0.8679, 0.2), (1.0, 0.9643, 0.2), (0.0, 0.9, 0.2), (0.0, 1.0, 0.2), (0.45, 0.9, 0.2), (0.5, 1.0, 0.2), (0.675, 0.9, 0.2), (0.75, 1.0, 0.2), (0.225, 0.9, 0.2), (0.25, 1.0, 0.2), (-0.45, 0.9, 0.2), (-0.5, 1.0, 0.2), (-0.225, 0.9, 0.2), (-0.25, 1.0, 0.2), (-0.675, 0.9, 0.2), (-0.75, 1.0, 0.2), (0.7875, 0.9, 0.2), (0.875, 1.0, 0.2), (0.8438, 0.9, 0.2), (0.9375, 1.0, 0.2), (0.8719, 0.9, 0.2), (0.9688, 1.0, 0.2), (0.8156, 0.9, 0.2), (0.9062, 1.0, 0.2), (0.7312, 0.9, 0.2), (0.8125, 1.0, 0.2), (0.7031, 0.9, 0.2), (0.7812, 1.0, 0.2), (0.7594, 0.9, 0.2), (0.8438, 1.0, 0.2), (0.5625, 0.9, 0.2), (0.625, 1.0, 0.2), (0.5063, 0.9, 0.2), (0.5625, 1.0, 0.2), (0.5344, 0.9, 0.2), (0.5938, 1.0, 0.2), (0.4781, 0.9, 0.2), (0.5312, 1.0, 0.2), (0.6187, 0.9, 0.2), (0.6875, 1.0, 0.2), (0.5906, 0.9, 0.2), (0.6562, 1.0, 0.2), (0.6469, 0.9, 0.2), (0.7188, 1.0, 0.2), (0.3375, 0.9, 0.2), (0.375, 1.0, 0.2), (0.3937, 0.9, 0.2), (0.4375, 1.0, 0.2), (0.4219, 0.9, 0.2), (0.4688, 1.0, 0.2), (0.3656, 0.9, 0.2), (0.4062, 1.0, 0.2), (0.2812, 0.9, 0.2), (0.3125, 1.0, 0.2), (0.3094, 0.9, 0.2), (0.3438, 1.0, 0.2), (0.2531, 0.9, 0.2), (0.2812, 1.0, 0.2), (0.1125, 0.9, 0.2), (0.125, 1.0, 0.2), (0.1687, 0.9, 0.2), (0.1875, 1.0, 0.2), (0.1969, 0.9, 0.2), (0.2188, 1.0, 0.2), (0.1406, 0.9, 0.2), (0.1562, 1.0, 0.2), (0.05625, 0.9, 0.2), (0.0625, 1.0, 0.2), (0.08437, 0.9, 0.2), (0.09375, 1.0, 0.2), (0.02812, 0.9, 0.2), (0.03125, 1.0, 0.2), (-0.1125, 0.9, 0.2), (-0.125, 1.0, 0.2), (-0.05625, 0.9, 0.2), (-0.0625, 1.0, 0.2), (-0.08437, 0.9, 0.2), (-0.09375, 1.0, 0.2), (-0.02812, 0.9, 0.2), (-0.03125, 1.0, 0.2), (-0.1687, 0.9, 0.2), (-0.1875, 1.0, 0.2), (-0.1406, 0.9, 0.2), (-0.1562, 1.0, 0.2), (-0.1969, 0.9, 0.2), (-0.2188, 1.0, 0.2), (-0.3375, 0.9, 0.2), (-0.375, 1.0, 0.2), (-0.2812, 0.9, 0.2), (-0.3125, 1.0, 0.2), (-0.3094, 0.9, 0.2), (-0.3438, 1.0, 0.2), (-0.2531, 0.9, 0.2), (-0.2812, 1.0, 0.2), (-0.3937, 0.9, 0.2), (-0.4375, 1.0, 0.2), (-0.3656, 0.9, 0.2), (-0.4062, 1.0, 0.2), (-0.4219, 0.9, 0.2), (-0.4688, 1.0, 0.2), (-0.5625, 0.9, 0.2), (-0.625, 1.0, 0.2), (-0.5063, 0.9, 0.2), (-0.5625, 1.0, 0.2), (-0.5344, 0.9, 0.2), (-0.5938, 1.0, 0.2), (-0.4781, 0.9, 0.2), (-0.5312, 1.0, 0.2), (-0.6187, 0.9, 0.2), (-0.6875, 1.0, 0.2), (-0.5906, 0.9, 0.2), (-0.6562, 1.0, 0.2), (-0.6469, 0.9, 0.2), (-0.7188, 1.0, 0.2), (-0.7875, 0.9, 0.2), (-0.875, 1.0, 0.2), (-0.7312, 0.9, 0.2), (-0.8125, 1.0, 0.2), (-0.7031, 0.9, 0.2), (-0.7812, 1.0, 0.2), (-0.7594, 0.9, 0.2), (-0.8438, 1.0, 0.2), (-0.8438, 0.9, 0.2), (-0.9375, 1.0, 0.2), (-0.8719, 0.9, 0.2), (-0.9688, 1.0, 0.2), (-0.8156, 0.9, 0.2), (-0.9062, 1.0, 0.2), (-0.9, 0.0, 0.2), (-1.0, 0.0, 0.2), (-0.9, -0.45, 0.2), (-1.0, -0.5, 0.2), (-0.9, 0.45, 0.2), (-1.0, 0.5, 0.2), (-0.9, 0.225, 0.2), (-1.0, 0.25, 0.2), (-0.9, 0.1125, 0.2), (-1.0, 0.125, 0.2), (-0.9, 0.3375, 0.2), (-1.0, 0.375, 0.2), (-0.9, 0.675, 0.2), (-1.0, 0.75, 0.2), (-0.9, 0.5625, 0.2), (-1.0, 0.625, 0.2), (-0.9, 0.7875, 0.2), (-1.0, 0.875, 0.2), (-0.9, 0.8438, 0.2), (-1.0, 0.9375, 0.2), (-0.9, 0.8156, 0.2), (-1.0, 0.9062, 0.2), (-0.9, 0.8719, 0.2), (-1.0, 0.9688, 0.2), (-0.9, 0.7312, 0.2), (-1.0, 0.8125, 0.2), (-0.9, 0.7594, 0.2), (-1.0, 0.8438, 0.2), (-0.9, 0.7031, 0.2), (-1.0, 0.7812, 0.2), (-0.9, 0.6187, 0.2), (-1.0, 0.6875, 0.2), (-0.9, 0.6469, 0.2), (-1.0, 0.7188, 0.2), (-0.9, 0.5906, 0.2), (-1.0, 0.6562, 0.2), (-0.9, 0.5063, 0.2), (-1.0, 0.5625, 0.2), (-0.9, 0.5344, 0.2), (-1.0, 0.5938, 0.2), (-0.9, 0.4781, 0.2), (-1.0, 0.5312, 0.2), (-0.9, 0.3937, 0.2), (-1.0, 0.4375, 0.2), (-0.9, 0.4219, 0.2), (-1.0, 0.4688, 0.2), (-0.9, 0.3656, 0.2), (-1.0, 0.4062, 0.2), (-0.9, 0.2812, 0.2), (-1.0, 0.3125, 0.2), (-0.9, 0.3094, 0.2), (-1.0, 0.3438, 0.2), (-0.9, 0.2531, 0.2), (-1.0, 0.2812, 0.2), (-0.9, 0.1687, 0.2), (-1.0, 0.1875, 0.2), (-0.9, 0.1969, 0.2), (-1.0, 0.2188, 0.2), (-0.9, 0.1406, 0.2), (-1.0, 0.1562, 0.2), (-0.9, 0.05625, 0.2), (-1.0, 0.0625, 0.2), (-0.9, 0.08437, 0.2), (-1.0, 0.09375, 0.2), (-0.9, 0.02812, 0.2), (-1.0, 0.03125, 0.2), (-0.9, -0.225, 0.2), (-1.0, -0.25, 0.2), (-0.9, -0.1125, 0.2), (-1.0, -0.125, 0.2), (-0.9, -0.05625, 0.2), (-1.0, -0.0625, 0.2), (-0.9, -0.02812, 0.2), (-1.0, -0.03125, 0.2), (-0.9, -0.08437, 0.2), (-1.0, -0.09375, 0.2), (-0.9, -0.1687, 0.2), (-1.0, -0.1875, 0.2), (-0.9, -0.1406, 0.2), (-1.0, -0.1562, 0.2), (-0.9, -0.1969, 0.2), (-1.0, -0.2188, 0.2), (-0.9, -0.3375, 0.2), (-1.0, -0.375, 0.2), (-0.9, -0.2812, 0.2), (-1.0, -0.3125, 0.2), (-0.9, -0.2531, 0.2), (-1.0, -0.2812, 0.2), (-0.9, -0.3094, 0.2), (-1.0, -0.3438, 0.2), (-0.9, -0.3937, 0.2), (-1.0, -0.4375, 0.2), (-0.9, -0.3656, 0.2), (-1.0, -0.4062, 0.2), (-0.9, -0.4219, 0.2), (-1.0, -0.4688, 0.2), (-0.9, -0.675, 0.2), (-1.0, -0.75, 0.2), (-0.9, -0.5625, 0.2), (-1.0, -0.625, 0.2), (-0.9, -0.5063, 0.2), (-1.0, -0.5625, 0.2), (-0.9, -0.6187, 0.2), (-1.0, -0.6875, 0.2), (-0.9, -0.5906, 0.2), (-1.0, -0.6562, 0.2), (-0.9, -0.6469, 0.2), (-1.0, -0.7188, 0.2), (-0.9, -0.5344, 0.2), (-1.0, -0.5938, 0.2), (-0.9, -0.4781, 0.2), (-1.0, -0.5312, 0.2), (-0.9, -0.7875, 0.2), (-1.0, -0.875, 0.2), (-0.9, -0.8438, 0.2), (-1.0, -0.9375, 0.2), (-0.9, -0.7312, 0.2), (-1.0, -0.8125, 0.2), (-0.9, -0.7031, 0.2), (-1.0, -0.7812, 0.2), (-0.9, -0.7594, 0.2), (-1.0, -0.8438, 0.2), (-0.9, -0.8156, 0.2), (-1.0, -0.9062, 0.2), (-0.9, -0.8719, 0.2), (-1.0, -0.9688, 0.2), (0.0, -0.9, 0.2), (0.0, -1.0, 0.2), (0.45, -0.9, 0.2), (0.5, -1.0, 0.2), (-0.45, -0.9, 0.2), (-0.5, -1.0, 0.2), (-0.225, -0.9, 0.2), (-0.25, -1.0, 0.2), (-0.1125, -0.9, 0.2), (-0.125, -1.0, 0.2), (-0.05625, -0.9, 0.2), (-0.0625, -1.0, 0.2), (-0.08437, -0.9, 0.2), (-0.09375, -1.0, 0.2), (-0.675, -0.9, 0.2), (-0.75, -1.0, 0.2), (-0.7875, -0.9, 0.2), (-0.875, -1.0, 0.2), (-0.7312, -0.9, 0.2), (-0.8125, -1.0, 0.2), (-0.8438, -0.9, 0.2), (-0.9375, -1.0, 0.2), (-0.8719, -0.9, 0.2), (-0.9688, -1.0, 0.2), (-0.8156, -0.9, 0.2), (-0.9062, -1.0, 0.2), (-0.7594, -0.9, 0.2), (-0.8438, -1.0, 0.2), (-0.7031, -0.9, 0.2), (-0.7812, -1.0, 0.2), (-0.5625, -0.9, 0.2), (-0.625, -1.0, 0.2), (-0.6187, -0.9, 0.2), (-0.6875, -1.0, 0.2), (-0.6469, -0.9, 0.2), (-0.7188, -1.0, 0.2), (-0.5906, -0.9, 0.2), (-0.6562, -1.0, 0.2), (-0.5063, -0.9, 0.2), (-0.5625, -1.0, 0.2), (-0.5344, -0.9, 0.2), (-0.5938, -1.0, 0.2), (-0.4781, -0.9, 0.2), (-0.5312, -1.0, 0.2), (-0.3375, -0.9, 0.2), (-0.375, -1.0, 0.2), (-0.3937, -0.9, 0.2), (-0.4375, -1.0, 0.2), (-0.3656, -0.9, 0.2), (-0.4062, -1.0, 0.2), (-0.4219, -0.9, 0.2), (-0.4688, -1.0, 0.2), (-0.2812, -0.9, 0.2), (-0.3125, -1.0, 0.2), (-0.3094, -0.9, 0.2), (-0.3438, -1.0, 0.2), (-0.2531, -0.9, 0.2), (-0.2812, -1.0, 0.2), (-0.1687, -0.9, 0.2), (-0.1875, -1.0, 0.2), (-0.1969, -0.9, 0.2), (-0.2188, -1.0, 0.2), (-0.1406, -0.9, 0.2), (-0.1562, -1.0, 0.2), (0.225, -0.9, 0.2), (0.25, -1.0, 0.2), (0.1125, -0.9, 0.2), (0.125, -1.0, 0.2), (0.05625, -0.9, 0.2), (0.0625, -1.0, 0.2), (0.08437, -0.9, 0.2), (0.09375, -1.0, 0.2), (0.02812, -0.9, 0.2), (0.03125, -1.0, 0.2), (-0.02812, -0.9, 0.2), (-0.03125, -1.0, 0.2), (0.1687, -0.9, 0.2), (0.1875, -1.0, 0.2), (0.1406, -0.9, 0.2), (0.1562, -1.0, 0.2), (0.1969, -0.9, 0.2), (0.2188, -1.0, 0.2), (0.3375, -0.9, 0.2), (0.375, -1.0, 0.2), (0.2812, -0.9, 0.2), (0.3125, -1.0, 0.2), (0.2531, -0.9, 0.2), (0.2812, -1.0, 0.2), (0.3094, -0.9, 0.2), (0.3438, -1.0, 0.2), (0.3937, -0.9, 0.2), (0.4375, -1.0, 0.2), (0.3656, -0.9, 0.2), (0.4062, -1.0, 0.2), (0.4219, -0.9, 0.2), (0.4688, -1.0, 0.2), (0.675, -0.9, 0.2), (0.75, -1.0, 0.2), (0.5625, -0.9, 0.2), (0.625, -1.0, 0.2), (0.5063, -0.9, 0.2), (0.5625, -1.0, 0.2), (0.5344, -0.9, 0.2), (0.5938, -1.0, 0.2), (0.4781, -0.9, 0.2), (0.5312, -1.0, 0.2), (0.6187, -0.9, 0.2), (0.6875, -1.0, 0.2), (0.5906, -0.9, 0.2), (0.6562, -1.0, 0.2), (0.6469, -0.9, 0.2), (0.7188, -1.0, 0.2), (0.7875, -0.9, 0.2), (0.875, -1.0, 0.2), (0.7312, -0.9, 0.2), (0.8125, -1.0, 0.2), (0.7031, -0.9, 0.2), (0.7812, -1.0, 0.2), (0.8438, -0.9, 0.2), (0.9375, -1.0, 0.2), (0.7594, -0.9, 0.2), (0.8438, -1.0, 0.2), (0.8156, -0.9, 0.2), (0.9062, -1.0, 0.2), (0.8719, -0.9, 0.2), (0.9688, -1.0, 0.2)], [], [(0, 1, 3, 2), (7, 15, 14, 6), (5, 6, 14, 13), (274, 10, 12, 275), (400, 8, 13, 401), (144, 11, 15, 145), (3, 11, 10, 2), (2, 10, 8, 0), (11, 3, 1, 9), (7, 3, 2, 4), (0, 5, 4, 2), (1, 6, 5, 0), (3, 7, 6, 1), (124, 125, 15, 11), (116, 117, 27, 21), (108, 109, 26, 20), (100, 101, 25, 19), (92, 93, 24, 18), (84, 85, 23, 17), (76, 77, 22, 16), (72, 73, 29, 28), (80, 81, 31, 30), (88, 89, 33, 32), (96, 97, 35, 34), (104, 105, 37, 36), (112, 113, 39, 38), (120, 121, 41, 40), (122, 123, 43, 42), (118, 119, 45, 44), (114, 115, 47, 46), (110, 111, 49, 48), (106, 107, 51, 50), (102, 103, 53, 52), (98, 99, 55, 54), (94, 95, 57, 56), (90, 91, 59, 58), (86, 87, 61, 60), (82, 83, 63, 62), (78, 79, 65, 64), (74, 75, 67, 66), (70, 71, 69, 68), (9, 14, 71, 70), (68, 69, 73, 72), (28, 29, 75, 74), (66, 67, 77, 76), (16, 22, 79, 78), (64, 65, 81, 80), (30, 31, 83, 82), (62, 63, 85, 84), (17, 23, 87, 86), (60, 61, 89, 88), (32, 33, 91, 90), (58, 59, 93, 92), (18, 24, 95, 94), (56, 57, 97, 96), (34, 35, 99, 98), (54, 55, 101, 100), (19, 25, 103, 102), (52, 53, 105, 104), (36, 37, 107, 106), (50, 51, 109, 108), (20, 26, 111, 110), (48, 49, 113, 112), (38, 39, 115, 114), (46, 47, 117, 116), (21, 27, 119, 118), (44, 45, 121, 120), (40, 41, 123, 122), (42, 43, 125, 124), (202, 126, 127, 203), (172, 128, 129, 173), (166, 130, 131, 167), (186, 132, 133, 187), (230, 134, 135, 231), (216, 136, 137, 217), (242, 138, 139, 243), (152, 140, 141, 153), (146, 142, 143, 147), (142, 144, 145, 143), (140, 146, 147, 141), (150, 148, 149, 151), (130, 150, 151, 131), (148, 152, 153, 149), (158, 154, 155, 159), (160, 156, 157, 161), (156, 158, 159, 157), (128, 160, 161, 129), (164, 162, 163, 165), (154, 164, 165, 155), (162, 166, 167, 163), (178, 168, 169, 179), (174, 170, 171, 175), (170, 172, 173, 171), (168, 174, 175, 169), (180, 176, 177, 181), (176, 178, 179, 177), (132, 180, 181, 133), (192, 182, 183, 193), (188, 184, 185, 189), (184, 186, 187, 185), (182, 188, 189, 183), (194, 190, 191, 195), (190, 192, 193, 191), (126, 194, 195, 127), (206, 196, 197, 207), (200, 198, 199, 201), (196, 200, 201, 197), (198, 202, 203, 199), (208, 204, 205, 209), (204, 206, 207, 205), (136, 208, 209, 137), (220, 210, 211, 221), (214, 212, 213, 215), (210, 214, 215, 211), (212, 216, 217, 213), (222, 218, 219, 223), (218, 220, 221, 219), (134, 222, 223, 135), (234, 224, 225, 235), (228, 226, 227, 229), (224, 228, 229, 225), (226, 230, 231, 227), (236, 232, 233, 237), (232, 234, 235, 233), (138, 236, 237, 139), (250, 238, 239, 251), (244, 240, 241, 245), (240, 242, 243, 241), (238, 244, 245, 239), (248, 246, 247, 249), (10, 248, 249, 12), (246, 250, 251, 247), (324, 252, 253, 325), (362, 254, 255, 363), (296, 256, 257, 297), (308, 258, 259, 309), (314, 260, 261, 315), (302, 262, 263, 303), (284, 264, 265, 285), (290, 266, 267, 291), (278, 268, 269, 279), (272, 270, 271, 273), (268, 272, 273, 269), (270, 274, 275, 271), (280, 276, 277, 281), (276, 278, 279, 277), (264, 280, 281, 265), (286, 282, 283, 287), (282, 284, 285, 283), (266, 286, 287, 267), (292, 288, 289, 293), (288, 290, 291, 289), (256, 292, 293, 257), (298, 294, 295, 299), (294, 296, 297, 295), (262, 298, 299, 263), (304, 300, 301, 305), (300, 302, 303, 301), (258, 304, 305, 259), (310, 306, 307, 311), (306, 308, 309, 307), (260, 310, 311, 261), (316, 312, 313, 317), (312, 314, 315, 313), (252, 316, 317, 253), (338, 318, 319, 339), (330, 320, 321, 331), (326, 322, 323, 327), (322, 324, 325, 323), (320, 326, 327, 321), (332, 328, 329, 333), (328, 330, 331, 329), (318, 332, 333, 319), (344, 334, 335, 345), (340, 336, 337, 341), (336, 338, 339, 337), (334, 340, 341, 335), (346, 342, 343, 347), (342, 344, 345, 343), (254, 346, 347, 255), (370, 348, 349, 371), (356, 350, 351, 357), (360, 352, 353, 361), (358, 354, 355, 359), (354, 356, 357, 355), (348, 358, 359, 349), (350, 360, 361, 351), (352, 362, 363, 353), (374, 364, 365, 375), (13, 12, 4, 5), (376, 366, 367, 377), (372, 368, 369, 373), (368, 370, 371, 369), (364, 372, 373, 365), (366, 374, 375, 367), (8, 376, 377, 13), (450, 378, 379, 451), (482, 380, 381, 483), (428, 382, 383, 429), (438, 384, 385, 439), (390, 386, 387, 391), (452, 388, 389, 453), (388, 390, 391, 389), (412, 392, 393, 413), (404, 394, 395, 405), (406, 396, 397, 407), (402, 398, 399, 403), (398, 400, 401, 399), (394, 402, 403, 395), (396, 404, 405, 397), (392, 406, 407, 393), (418, 408, 409, 419), (414, 410, 411, 415), (410, 412, 413, 411), (408, 414, 415, 409), (420, 416, 417, 421), (416, 418, 419, 417), (382, 420, 421, 383), (432, 422, 423, 433), (426, 424, 425, 427), (422, 426, 427, 423), (424, 428, 429, 425), (434, 430, 431, 435), (430, 432, 433, 431), (384, 434, 435, 385), (440, 436, 437, 441), (436, 438, 439, 437), (386, 440, 441, 387), (464, 442, 443, 465), (456, 444, 445, 457), (448, 446, 447, 449), (444, 448, 449, 445), (446, 450, 451, 447), (378, 452, 453, 379), (458, 454, 455, 459), (454, 456, 457, 455), (442, 458, 459, 443), (470, 460, 461, 471), (466, 462, 463, 467), (462, 464, 465, 463), (460, 466, 467, 461), (472, 468, 469, 473), (468, 470, 471, 469), (380, 472, 473, 381), (494, 474, 475, 495), (4, 12, 15, 7), (486, 476, 477, 487), (480, 478, 479, 481), (476, 480, 481, 477), (478, 482, 483, 479), (488, 484, 485, 489), (484, 486, 487, 485), (474, 488, 489, 475), (500, 490, 491, 501), (498, 492, 493, 499), (492, 494, 495, 493), (502, 496, 497, 503), (490, 498, 499, 491), (496, 500, 501, 497), (9, 502, 503, 14), (9, 1, 0, 8)])
me_plane.use_remesh_preserve_volume = False
me_plane.use_remesh_preserve_attributes = False
me_plane.use_mirror_vertex_groups = False
me_plane.update()

# ---- objects
ob_sphere_003 = bpy.data.objects.new('Sphere.003', me_sphere_003)
ob_sphere_002 = bpy.data.objects.new('Sphere.002', me_sphere_002)
ob_sphere_001 = bpy.data.objects.new('Sphere.001', me_sphere_001)
ob_sphere = bpy.data.objects.new('Sphere', me_sphere)
ob_plane = bpy.data.objects.new('Plane', me_plane)

# ---- transforms, parenting, visibility, modifiers, constraints
ob_sphere_003.location = (1.1, -0.95, 0.09)
ob_sphere_003.rotation_euler = (-3.142, 1.571, 0.0)
ob_sphere_003.scale = (0.05, 0.05, 0.04163)
ob_sphere_003.lineart.crease_threshold = 0.0
_m = ob_sphere_003.modifiers.new('Array', 'ARRAY')
_m.count = 11
_m.fit_length = 38.0
_m.use_constant_offset = True
_m.constant_offset_displace = (0.0, -3.8, 0.0)
_m.use_relative_offset = False
_m.relative_offset_displace = (0.0, -0.5, 0.0)
ob_sphere_002.location = (-1.1, -0.95, 0.09)
ob_sphere_002.rotation_euler = (-3.142, -1.571, 0.0)
ob_sphere_002.scale = (0.05, 0.05, 0.04163)
ob_sphere_002.lineart.crease_threshold = 0.0
_m = ob_sphere_002.modifiers.new('Array', 'ARRAY')
_m.count = 11
_m.fit_length = 38.0
_m.use_constant_offset = True
_m.constant_offset_displace = (0.0, -3.8, 0.0)
_m.use_relative_offset = False
_m.relative_offset_displace = (0.0, -0.5, 0.0)
ob_sphere_001.location = (-0.95, 1.1, 0.09)
ob_sphere_001.rotation_euler = (1.571, -1.571, 0.0)
ob_sphere_001.scale = (0.05, 0.05, 0.04163)
ob_sphere_001.lineart.crease_threshold = 0.0
_m = ob_sphere_001.modifiers.new('Array', 'ARRAY')
_m.count = 11
_m.fit_length = 38.0
_m.use_constant_offset = True
_m.constant_offset_displace = (0.0, -3.8, 0.0)
_m.use_relative_offset = False
_m.relative_offset_displace = (0.0, -0.5, 0.0)
ob_sphere.location = (-0.95, -1.1, 0.09)
ob_sphere.rotation_euler = (-1.571, 1.571, 0.0)
ob_sphere.scale = (0.05, 0.05, 0.04163)
ob_sphere.lineart.crease_threshold = 0.0
_m = ob_sphere.modifiers.new('Array', 'ARRAY')
_m.count = 11
_m.fit_length = 38.0
_m.use_constant_offset = True
_m.constant_offset_displace = (0.0, -3.8, 0.0)
_m.use_relative_offset = False
_m.relative_offset_displace = (0.0, -0.5, 0.0)
ob_plane.location = (0.0, 0.0, 0.0)
ob_plane.scale = (1.1, 1.1, 1.0)
ob_plane.lineart.crease_threshold = 0.0

# ---- collection membership
col_collection_1.objects.link(ob_sphere_003)
col_collection_1.objects.link(ob_sphere_002)
col_collection_1.objects.link(ob_sphere_001)
col_collection_1.objects.link(ob_sphere)
col_collection_1.objects.link(ob_plane)

# ---- scene / render settings (as saved in the file)
scene.frame_start = 1; scene.frame_end = 250; scene.frame_set(1)
scene.render.engine = 'BLENDER_EEVEE_NEXT'
scene.render.resolution_percentage = 50
scene.render.dither_intensity = 0.0
scene.cycles.use_denoising = False
scene.cycles.samples = 10
scene.cycles.sampling_pattern = 'TABULATED_SOBOL'
scene.cycles.light_sampling_threshold = 0.0
scene.cycles.use_adaptive_sampling = False
scene.cycles.use_light_tree = False
scene.cycles.blur_glossy = 0.0
scene.cycles.pixel_filter_type = 'GAUSSIAN'
scene.cycles.sample_clamp_indirect = 0.0
scene.view_settings.view_transform = 'Standard'
bpy.context.view_layer.update()

# ---- added for rendering (the .blend has no active camera and no usable light): camera, sun
cam_auto = bpy.data.cameras.new('AutoCamera')
cam_auto.lens = 50.0
cam_auto.sensor_width = 36.0
cam_auto.clip_end = 1000.0
ob_auto_camera = bpy.data.objects.new('AutoCamera', cam_auto)
scene.collection.objects.link(ob_auto_camera)
ob_auto_camera.location = (2.9933, -3.59196, 2.49464)
ob_auto_camera.rotation_euler = (1.09748, -7.21219e-08, 0.694738)
scene.camera = ob_auto_camera
light_auto_sun = bpy.data.lights.new('AutoSun', 'SUN')
light_auto_sun.energy = 3.0
light_auto_sun.angle = 0.0523599
ob_auto_sun = bpy.data.objects.new('AutoSun', light_auto_sun)
scene.collection.objects.link(ob_auto_sun)
ob_auto_sun.rotation_euler = (0.872665, 0.174533, 0.523599)
bpy.context.view_layer.update()
